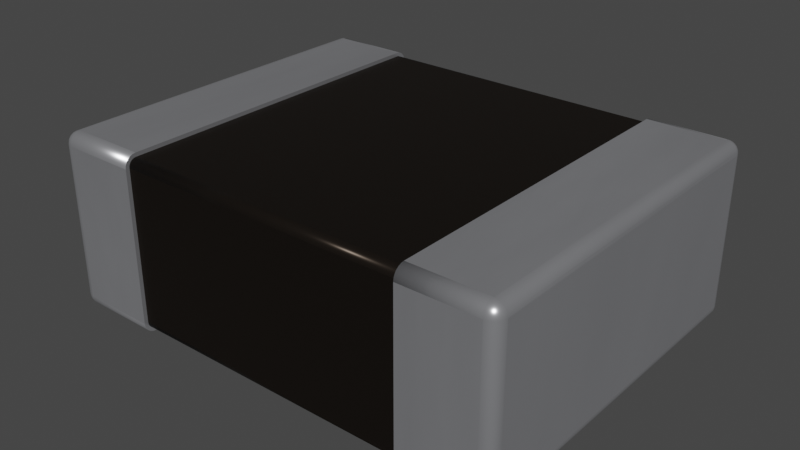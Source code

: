 # Source: L_1210_3225Metric.blend  (saved by Blender 3.2.14; exported with 4.5.12 LTS)
import bpy
from mathutils import Matrix  # noqa: F401  (used for matrix-valued properties, if any)

bpy.ops.wm.read_factory_settings(use_empty=True)
scene = bpy.context.scene
scene.name = 'Scene'

# ---- collections
col_collection = bpy.data.collections.new('Collection'); scene.collection.children.link(col_collection)

# ---- materials (node trees are filled in below, after node groups)
mat_metal_pins = bpy.data.materials.new('metal_pins')
mat_metal_pins.use_transparent_shadow = False
mat_metal_pins.preview_render_type = 'CUBE'
mat_metal_pins.use_preview_world = True
mat_res_ceramic = bpy.data.materials.new('res_ceramic')
mat_res_ceramic.use_transparent_shadow = False
mat_res_ceramic.preview_render_type = 'CUBE'

# ---- material node trees
mat_metal_pins.use_nodes = True; mat_metal_pins.node_tree.nodes.clear()
_N = mat_metal_pins.node_tree.nodes; _L = mat_metal_pins.node_tree.links
n0 = _N.new('ShaderNodeMapping'); n0.name = 'Mapping'; n0.location = (-1447, -91)
n0.inputs[3].default_value = (4.8, 1.2, 1.1)
n1 = _N.new('ShaderNodeBsdfPrincipled'); n1.name = 'Principled BSDF'; n1.location = (-560, 254)
n1.distribution = 'GGX'
n1.subsurface_method = 'BURLEY'
n1.inputs[1].default_value = 0.7818
n1.inputs[2].default_value = 0.2886
n1.inputs[3].default_value = 1.45
n1.inputs[13].default_value = 0.0
n1.inputs[27].default_value = (0.0, 0.0, 0.0, 1.0)
n1.inputs[28].default_value = 1.0
n2 = _N.new('ShaderNodeOutputMaterial'); n2.name = 'Material Output.002'; n2.location = (-205, 253)
n2.width = 213
n3 = _N.new('ShaderNodeTexNoise'); n3.name = 'Noise Texture.002'; n3.location = (-1228, -73)
n3.inputs[2].default_value = 0.1
n3.inputs[3].default_value = 7.0
n3.inputs[4].default_value = 0.6
n3.inputs[8].default_value = 0.4
n4 = _N.new('ShaderNodeTexCoord'); n4.name = 'Texture Coordinate'; n4.location = (-1636, -116)
n5 = _N.new('ShaderNodeMix'); n5.name = 'Mix.001'; n5.location = (-921, 45)
n5.data_type = 'RGBA'
n5.inputs[6].default_value = (0.9398, 0.9547, 1.0, 1.0)
n5.inputs[7].default_value = (0.13, 0.1259, 0.1359, 1.0)
n6 = _N.new('ShaderNodeBump'); n6.name = 'Bump.001'; n6.location = (-1001, -227)
n6.inputs[0].default_value = 0.05
n6.inputs[1].default_value = 0.01
n6.inputs[2].default_value = 1.0
_L.new(n1.outputs[0], n2.inputs[0])
_L.new(n3.outputs[0], n6.inputs[3])
_L.new(n0.outputs[0], n3.inputs[0])
_L.new(n3.outputs[0], n5.inputs[0])
_L.new(n4.outputs[3], n0.inputs[0])
_L.new(n5.outputs[2], n1.inputs[0])
_L.new(n6.outputs[0], n1.inputs[5])
n2.is_active_output = True
mat_res_ceramic.use_nodes = True; mat_res_ceramic.node_tree.nodes.clear()
_N = mat_res_ceramic.node_tree.nodes; _L = mat_res_ceramic.node_tree.links
n0 = _N.new('ShaderNodeBsdfPrincipled'); n0.name = 'Principled BSDF'; n0.location = (10, 300)
n0.distribution = 'GGX'
n0.subsurface_method = 'BURLEY'
n0.inputs[0].default_value = (0.01731, 0.01365, 0.01099, 1.0)
n0.inputs[1].default_value = 0.5
n0.inputs[2].default_value = 0.2705
n0.inputs[3].default_value = 1.0
n0.inputs[14].default_value = (0.9777, 0.9776, 0.9775, 1.0)
n0.inputs[20].default_value = 0.06636
n0.inputs[27].default_value = (0.0, 0.0, 0.0, 1.0)
n0.inputs[28].default_value = 1.0
n1 = _N.new('ShaderNodeOutputMaterial'); n1.name = 'Material Output'; n1.location = (300, 300)
_L.new(n0.outputs[0], n1.inputs[0])
n1.is_active_output = True

# ---- world
world_world = bpy.data.worlds.new('World'); scene.world = world_world
world_world.use_nodes = True; world_world.node_tree.nodes.clear()
_N = world_world.node_tree.nodes; _L = world_world.node_tree.links
n0 = _N.new('ShaderNodeOutputWorld'); n0.name = 'World Output'; n0.location = (300, 300)
n1 = _N.new('ShaderNodeBackground'); n1.name = 'Background'; n1.location = (10, 300)
n1.inputs[0].default_value = (0.05088, 0.05088, 0.05088, 1.0)
_L.new(n1.outputs[0], n0.inputs[0])
n0.is_active_output = True
world_world.color = (0.05088, 0.05088, 0.05088)
world_world.use_sun_shadow = False
world_world.sun_shadow_jitter_overblur = 0.0

# ---- meshes
me_shape_9_indexedfaceset_004 = bpy.data.meshes.new('SHAPE_9_IndexedFaceSet.004')
me_shape_9_indexedfaceset_004.from_pydata([(-0.3937, 0.01575, 0.4879), (-0.5984, 0.0315, 0.4921), (-0.5984, 0.01575, 0.4879), (-0.5984, 0.02334, 0.4911), (-0.3937, 0.0315, 0.4921), (-0.3937, 0.02334, 0.4911), (-0.3937, 0.009225, 0.4829), (-0.3937, 0.00422, 0.4764), (-0.3937, 0.001073, 0.4688), (-0.3937, 0.4409, 0.4921), (-0.3937, 0.4567, 0.4879), (-0.3937, 0.4491, 0.4911), (-0.3937, 0.4491, -0.4911), (-0.3937, 0.4567, -0.4879), (-0.3937, 0.4632, -0.4829), (-0.3937, 0.4682, -0.4764), (-0.3937, 0.0315, -0.4921), (-0.3937, 0.001073, -0.4688), (-0.3937, 0.01575, -0.4879), (-0.3937, 0.02334, -0.4911), (-0.5984, 0.4409, -0.4921), (-0.3937, 0.4409, -0.4921), (-0.3937, 0.4724, 0.4606), (-0.3937, 0.4724, -0.4606), (-0.3937, 0.0, 0.4606), (-0.3937, 0.0, -0.4606), (-0.3937, 0.4714, 0.4688), (-0.3937, 0.4682, 0.4764), (-0.3937, 0.4632, 0.4829), (-0.5984, 0.4491, 0.4911), (-0.5984, 0.4567, 0.4879), (-0.5984, 0.4632, 0.4829), (-0.5984, 0.4714, 0.4688), (-0.6142, 0.0315, 0.4879), (-0.6207, 0.0315, 0.4829), (-0.6299, 0.4409, 0.4606), (-0.6288, 0.4409, 0.4688), (-0.6257, 0.4409, 0.4764), (-0.6207, 0.4409, 0.4829), (-0.6142, 0.4409, 0.4879), (-0.6066, 0.4409, 0.4911), (-0.5984, 0.4409, 0.4921), (-0.5984, 0.4682, 0.4764), (-0.6257, 0.4567, 0.4606), (-0.6142, 0.4682, 0.4606), (-0.6066, 0.4714, 0.4606), (-0.628, 0.4507, 0.4653), (-0.6251, 0.4507, 0.4742), (-0.6196, 0.4507, 0.4818), (-0.6227, 0.4595, 0.4685), (-0.612, 0.4507, 0.4873), (-0.619, 0.4595, 0.4756), (-0.6167, 0.4664, 0.4635), (-0.6031, 0.4507, 0.4902), (-0.6134, 0.4595, 0.4812), (-0.6149, 0.4664, 0.469), (-0.6063, 0.4595, 0.4849), (-0.6115, 0.4664, 0.4737), (-0.6077, 0.4709, 0.4636), (-0.6068, 0.4664, 0.4771), (-0.6063, 0.4709, 0.4664), (-0.6013, 0.4664, 0.4789), (-0.6041, 0.4709, 0.4685), (-0.6014, 0.4709, 0.4699), (-0.5984, 0.0, 0.4606), (-0.5984, 0.001073, 0.4688), (-0.5984, 0.00422, 0.4764), (-0.5984, 0.009225, 0.4829), (-0.6066, 0.0315, 0.4911), (-0.6257, 0.0315, 0.4764), (-0.6288, 0.0315, 0.4688), (-0.6299, 0.0315, 0.4606), (-0.6066, 0.001073, 0.4606), (-0.6142, 0.00422, 0.4606), (-0.6207, 0.009225, 0.4606), (-0.608, 0.001542, 0.4622), (-0.6071, 0.001542, 0.465), (-0.6053, 0.001542, 0.4675), (-0.616, 0.006015, 0.4664), (-0.6028, 0.001542, 0.4693), (-0.6134, 0.006015, 0.4715), (-0.6236, 0.01298, 0.4646), (-0.5999, 0.001542, 0.4702), (-0.6093, 0.006015, 0.4756), (-0.6211, 0.01298, 0.4722), (-0.6041, 0.006015, 0.4782), (-0.6164, 0.01298, 0.4786), (-0.6269, 0.02176, 0.4699), (-0.61, 0.01298, 0.4833), (-0.6227, 0.02176, 0.4782), (-0.6024, 0.01298, 0.4858), (-0.616, 0.02176, 0.4849), (-0.6077, 0.02176, 0.4891), (-0.3937, 0.4714, -0.4688), (-0.5984, 0.4491, -0.4911), (-0.6288, 0.4491, 0.4606), (-0.6207, 0.4632, 0.4606), (-0.5984, 0.4724, 0.4606), (-0.5984, 0.4724, -0.4606), (-0.6299, 0.4409, -0.4606), (-0.6288, 0.4491, -0.4606), (-0.6257, 0.4567, -0.4606), (-0.6207, 0.4632, -0.4606), (-0.6257, 0.01575, 0.4606), (-0.6288, 0.02334, 0.4606), (-0.6299, 0.0315, -0.4606), (-0.6066, 0.001073, -0.4606), (-0.6142, 0.00422, -0.4606), (-0.6207, 0.009225, -0.4606), (-0.6257, 0.01575, -0.4606), (-0.3937, 0.00422, -0.4764), (-0.3937, 0.009225, -0.4829), (-0.5984, 0.0315, -0.4921), (-0.5984, 0.02334, -0.4911), (-0.6142, 0.4682, -0.4606), (-0.6066, 0.4714, -0.4606), (-0.5984, 0.4714, -0.4688), (-0.5984, 0.4682, -0.4764), (-0.5984, 0.4632, -0.4829), (-0.5984, 0.4567, -0.4879), (-0.6288, 0.4409, -0.4688), (-0.6207, 0.4409, -0.4829), (-0.6142, 0.4409, -0.4879), (-0.5984, 0.4507, -0.4906), (-0.6087, 0.4507, -0.4888), (-0.594, 0.4595, -0.4857), (-0.5865, 0.4664, -0.4748), (-0.5893, 0.4709, -0.464), (-0.6177, 0.4507, -0.4836), (-0.6028, 0.4595, -0.4857), (-0.5921, 0.4664, -0.478), (-0.591, 0.4709, -0.4669), (-0.6244, 0.4507, -0.4756), (-0.6112, 0.4595, -0.4827), (-0.5984, 0.4664, -0.4791), (-0.5936, 0.4709, -0.4691), (-0.6279, 0.4507, -0.4658), (-0.6179, 0.4595, -0.477), (-0.6048, 0.4664, -0.478), (-0.5967, 0.4709, -0.4702), (-0.6224, 0.4595, -0.4693), (-0.6103, 0.4664, -0.4748), (-0.6001, 0.4709, -0.4702), (-0.6145, 0.4664, -0.4699), (-0.6033, 0.4709, -0.4691), (-0.6167, 0.4664, -0.4638), (-0.6059, 0.4709, -0.4669), (-0.6076, 0.4709, -0.464), (-0.5984, 0.01575, -0.4879), (-0.5984, 0.009225, -0.4829), (-0.5984, 0.00422, -0.4764), (-0.5984, 0.001073, -0.4688), (-0.5984, 0.0, -0.4606), (-0.6288, 0.02334, -0.4606), (-0.6142, 0.0315, -0.4879), (-0.59, 0.001542, -0.4655), (-0.5922, 0.001542, -0.4681), (-0.5951, 0.001542, -0.4698), (-0.5984, 0.001542, -0.4704), (-0.5892, 0.006015, -0.4767), (-0.6018, 0.001542, -0.4698), (-0.5952, 0.006015, -0.4789), (-0.6047, 0.001542, -0.4681), (-0.6016, 0.006015, -0.4789), (-0.5897, 0.01298, -0.4846), (-0.6069, 0.001542, -0.4655), (-0.6077, 0.006015, -0.4767), (-0.5984, 0.01298, -0.4861), (-0.608, 0.001542, -0.4623), (-0.6126, 0.006015, -0.4725), (-0.6071, 0.01298, -0.4846), (-0.5932, 0.02176, -0.4901), (-0.6158, 0.006015, -0.467), (-0.6148, 0.01298, -0.4801), (-0.6036, 0.02176, -0.4901), (-0.6205, 0.01298, -0.4734), (-0.6134, 0.02176, -0.4866), (-0.6235, 0.01298, -0.4651), (-0.6214, 0.02176, -0.4799), (-0.6266, 0.02176, -0.4709), (-0.6257, 0.4409, -0.4764), (-0.6066, 0.4409, -0.4911), (-0.6066, 0.0315, -0.4911), (-0.6207, 0.0315, -0.4829), (-0.6257, 0.0315, -0.4764), (-0.6288, 0.0315, -0.4688), (0.3937, 0.0315, 0.4921), (0.5984, 0.4409, 0.4921), (0.3937, 0.0, -0.4606), (0.3937, 0.001073, -0.4688), (0.3937, 0.00422, -0.4764), (0.3937, 0.0315, -0.4921), (0.3937, 0.4409, -0.4921), (0.3937, 0.4491, -0.4911), (0.3937, 0.4567, -0.4879), (0.3937, 0.4632, -0.4829), (0.3937, 0.4714, -0.4688), (0.3937, 0.4724, 0.4606), (0.3937, 0.4567, 0.4879), (0.3937, 0.4409, 0.4921), (0.3937, 0.01575, 0.4879), (0.3937, 0.009225, 0.4829), (0.3937, 0.00422, 0.4764), (0.3937, 0.001073, 0.4688), (0.3937, 0.0, 0.4606), (0.5984, 0.0315, -0.4921), (0.3937, 0.4714, 0.4688), (0.3937, 0.4682, 0.4764), (0.3937, 0.4632, 0.4829), (0.3937, 0.4491, 0.4911), (0.6066, 0.0315, 0.4911), (0.6257, 0.0315, 0.4764), (0.6299, 0.4409, 0.4606), (0.6288, 0.4409, 0.4688), (0.3937, 0.02334, 0.4911), (0.5984, 0.001073, 0.4688), (0.5984, 0.009225, 0.4829), (0.5984, 0.01575, 0.4879), (0.5984, 0.02334, 0.4911), (0.5984, 0.0315, 0.4921), (0.6257, 0.4409, 0.4764), (0.6207, 0.4409, 0.4829), (0.6142, 0.4409, 0.4879), (0.6066, 0.4409, 0.4911), (0.6288, 0.4491, 0.4606), (0.6257, 0.4567, 0.4606), (0.6142, 0.4682, 0.4606), (0.5984, 0.4724, 0.4606), (0.5984, 0.4491, 0.4911), (0.5984, 0.4567, 0.4879), (0.5984, 0.4632, 0.4829), (0.5984, 0.4682, 0.4764), (0.5984, 0.4714, 0.4688), (0.608, 0.4709, 0.4622), (0.6071, 0.4709, 0.465), (0.6053, 0.4709, 0.4675), (0.616, 0.4664, 0.4664), (0.6028, 0.4709, 0.4693), (0.6134, 0.4664, 0.4715), (0.6236, 0.4595, 0.4646), (0.5999, 0.4709, 0.4702), (0.6093, 0.4664, 0.4756), (0.6211, 0.4595, 0.4722), (0.6041, 0.4664, 0.4782), (0.6164, 0.4595, 0.4786), (0.6269, 0.4507, 0.4699), (0.61, 0.4595, 0.4833), (0.6227, 0.4507, 0.4782), (0.6024, 0.4595, 0.4858), (0.616, 0.4507, 0.4849), (0.6077, 0.4507, 0.4891), (0.5984, 0.00422, 0.4764), (0.5984, 0.0, 0.4606), (0.6207, 0.009225, 0.4606), (0.6257, 0.01575, 0.4606), (0.6288, 0.02334, 0.4606), (0.6299, 0.0315, 0.4606), (0.6142, 0.0315, 0.4879), (0.6207, 0.0315, 0.4829), (0.6288, 0.0315, 0.4688), (0.628, 0.02176, 0.4653), (0.6251, 0.02176, 0.4742), (0.6196, 0.02176, 0.4818), (0.6227, 0.01298, 0.4685), (0.612, 0.02176, 0.4873), (0.619, 0.01298, 0.4756), (0.6167, 0.006015, 0.4635), (0.6031, 0.02176, 0.4902), (0.6134, 0.01298, 0.4812), (0.6149, 0.006015, 0.469), (0.6063, 0.01298, 0.4849), (0.6115, 0.006015, 0.4737), (0.6077, 0.001542, 0.4636), (0.6068, 0.006015, 0.4771), (0.6063, 0.001542, 0.4664), (0.6013, 0.006015, 0.4789), (0.6041, 0.001542, 0.4685), (0.6014, 0.001542, 0.4699), (0.3937, 0.4682, -0.4764), (0.3937, 0.4724, -0.4606), (0.5984, 0.4724, -0.4606), (0.5984, 0.4491, -0.4911), (0.5984, 0.4409, -0.4921), (0.6207, 0.4632, 0.4606), (0.6066, 0.4714, 0.4606), (0.6299, 0.4409, -0.4606), (0.6288, 0.4491, -0.4606), (0.6066, 0.4714, -0.4606), (0.6066, 0.001073, 0.4606), (0.6142, 0.00422, 0.4606), (0.6257, 0.01575, -0.4606), (0.6288, 0.02334, -0.4606), (0.6299, 0.0315, -0.4606), (0.3937, 0.009225, -0.4829), (0.3937, 0.01575, -0.4879), (0.3937, 0.02334, -0.4911), (0.5984, 0.02334, -0.4911), (0.5984, 0.01575, -0.4879), (0.6257, 0.4567, -0.4606), (0.6207, 0.4632, -0.4606), (0.6142, 0.4682, -0.4606), (0.6207, 0.4409, -0.4829), (0.6142, 0.4409, -0.4879), (0.6066, 0.4409, -0.4911), (0.5984, 0.4714, -0.4688), (0.5984, 0.4682, -0.4764), (0.5984, 0.4632, -0.4829), (0.5984, 0.4567, -0.4879), (0.59, 0.4709, -0.4655), (0.5922, 0.4709, -0.4681), (0.5951, 0.4709, -0.4698), (0.5984, 0.4709, -0.4704), (0.5892, 0.4664, -0.4767), (0.6018, 0.4709, -0.4698), (0.5952, 0.4664, -0.4789), (0.6047, 0.4709, -0.4681), (0.6016, 0.4664, -0.4789), (0.5897, 0.4595, -0.4846), (0.6069, 0.4709, -0.4655), (0.6077, 0.4664, -0.4767), (0.5984, 0.4595, -0.4861), (0.608, 0.4709, -0.4623), (0.6126, 0.4664, -0.4725), (0.6071, 0.4595, -0.4846), (0.5932, 0.4507, -0.4901), (0.6158, 0.4664, -0.467), (0.6148, 0.4595, -0.4801), (0.6036, 0.4507, -0.4901), (0.6205, 0.4595, -0.4734), (0.6134, 0.4507, -0.4866), (0.6235, 0.4595, -0.4651), (0.6214, 0.4507, -0.4799), (0.6266, 0.4507, -0.4709), (0.5984, 0.0, -0.4606), (0.5984, 0.009225, -0.4829), (0.5984, 0.00422, -0.4764), (0.5984, 0.001073, -0.4688), (0.6066, 0.0315, -0.4911), (0.6066, 0.001073, -0.4606), (0.6142, 0.00422, -0.4606), (0.6207, 0.009225, -0.4606), (0.5984, 0.02176, -0.4906), (0.6087, 0.02176, -0.4888), (0.594, 0.01298, -0.4857), (0.5865, 0.006015, -0.4748), (0.5893, 0.001542, -0.464), (0.6177, 0.02176, -0.4836), (0.6028, 0.01298, -0.4857), (0.5921, 0.006015, -0.478), (0.591, 0.001542, -0.4669), (0.6244, 0.02176, -0.4756), (0.6112, 0.01298, -0.4827), (0.5984, 0.006015, -0.4791), (0.5936, 0.001542, -0.4691), (0.6279, 0.02176, -0.4658), (0.6179, 0.01298, -0.477), (0.6048, 0.006015, -0.478), (0.5967, 0.001542, -0.4702), (0.6224, 0.01298, -0.4693), (0.6103, 0.006015, -0.4748), (0.6001, 0.001542, -0.4702), (0.6145, 0.006015, -0.4699), (0.6033, 0.001542, -0.4691), (0.6167, 0.006015, -0.4638), (0.6059, 0.001542, -0.4669), (0.6076, 0.001542, -0.464), (0.6288, 0.4409, -0.4688), (0.6257, 0.4409, -0.4764), (0.6142, 0.0315, -0.4879), (0.6207, 0.0315, -0.4829), (0.6257, 0.0315, -0.4764), (0.6288, 0.0315, -0.4688), (0.3937, 0.4409, -0.4816), (0.3937, 0.4464, -0.4809), (0.3937, 0.4514, -0.4788), (0.3937, 0.4558, -0.4755), (0.3937, 0.4591, -0.4711), (0.3937, 0.4619, -0.4606), (0.3937, 0.4612, 0.4661), (0.3937, 0.4514, 0.4788), (0.3937, 0.02606, 0.4809), (0.3937, 0.021, 0.4788), (0.3937, 0.01121, 0.4661), (0.3937, 0.0105, -0.4606), (0.3937, 0.01121, -0.4661), (0.3937, 0.01331, -0.4711), (-0.3937, 0.4612, 0.4661), (-0.3937, 0.4558, 0.4755), (-0.3937, 0.01665, 0.4755), (-0.3937, 0.01331, 0.4711), (-0.3937, 0.01121, 0.4661), (-0.3937, 0.0105, -0.4606), (-0.3937, 0.02606, -0.4809), (-0.3937, 0.4514, -0.4788), (-0.3937, 0.4558, -0.4755), (-0.3937, 0.4591, -0.4711), (-0.3937, 0.4612, -0.4661), (-0.3937, 0.0315, -0.4816), (0.3937, 0.01665, -0.4755), (0.3937, 0.021, -0.4788), (0.3937, 0.02606, -0.4809), (0.3937, 0.0315, -0.4816), (-0.3937, 0.01121, -0.4661), (-0.3937, 0.01331, -0.4711), (-0.3937, 0.01665, -0.4755), (-0.3937, 0.021, -0.4788), (0.3937, 0.0315, 0.4816), (0.3937, 0.01665, 0.4755), (0.3937, 0.01331, 0.4711), (0.3937, 0.0105, 0.4606), (-0.3937, 0.02606, 0.4809), (-0.3937, 0.021, 0.4788), (-0.3937, 0.0105, 0.4606), (-0.3937, 0.0315, 0.4816), (-0.3937, 0.4409, 0.4816), (0.3937, 0.4619, 0.4606), (0.3937, 0.4591, 0.4711), (0.3937, 0.4558, 0.4755), (0.3937, 0.4464, 0.4809), (0.3937, 0.4409, 0.4816), (-0.3937, 0.4591, 0.4711), (-0.3937, 0.4514, 0.4788), (-0.3937, 0.4464, 0.4809), (-0.3937, 0.4619, 0.4606), (0.3937, 0.4612, -0.4661), (-0.3937, 0.4409, -0.4816), (-0.3937, 0.4464, -0.4809), (-0.3937, 0.4619, -0.4606)], [], [(5, 1, 4), (5, 3, 1), (0, 2, 3), (0, 3, 5), (6, 66, 67), (6, 67, 2), (6, 2, 0), (7, 65, 66), (7, 66, 6), (8, 64, 65), (8, 65, 7), (24, 64, 8), (99, 35, 71), (99, 71, 105), (41, 9, 4), (41, 4, 1), (16, 17, 25), (16, 110, 17), (16, 111, 110), (16, 18, 111), (16, 19, 18), (14, 13, 12), (93, 15, 14), (93, 14, 12), (23, 12, 21), (23, 21, 16), (23, 16, 25), (23, 93, 12), (6, 8, 7), (6, 24, 8), (0, 24, 6), (4, 0, 5), (4, 24, 0), (22, 25, 24), (22, 23, 25), (9, 22, 24), (9, 24, 4), (28, 26, 22), (28, 27, 26), (28, 11, 10), (28, 9, 11), (28, 22, 9), (21, 20, 112), (21, 112, 16), (22, 98, 23), (22, 97, 98), (24, 25, 152), (24, 152, 64), (29, 11, 9), (29, 9, 41), (30, 10, 11), (30, 11, 29), (31, 28, 10), (31, 10, 30), (42, 27, 28), (42, 28, 31), (32, 26, 27), (32, 27, 42), (97, 22, 26), (97, 26, 32), (68, 41, 1), (68, 40, 41), (33, 39, 40), (33, 40, 68), (34, 38, 39), (34, 39, 33), (69, 37, 38), (69, 38, 34), (70, 36, 37), (70, 37, 69), (71, 35, 36), (71, 36, 70), (95, 36, 35), (29, 41, 40), (46, 95, 43), (46, 36, 95), (47, 37, 36), (47, 36, 46), (48, 38, 37), (48, 39, 38), (48, 37, 47), (49, 43, 96), (49, 46, 43), (49, 47, 46), (50, 40, 39), (50, 39, 48), (51, 47, 49), (51, 48, 47), (52, 96, 44), (52, 49, 96), (53, 30, 29), (53, 29, 40), (53, 40, 50), (54, 48, 51), (54, 50, 48), (55, 51, 49), (55, 49, 52), (56, 31, 30), (56, 50, 54), (56, 30, 53), (56, 53, 50), (57, 54, 51), (57, 51, 55), (58, 44, 45), (58, 45, 97), (58, 52, 44), (58, 55, 52), (59, 56, 54), (59, 54, 57), (60, 58, 97), (60, 57, 55), (60, 55, 58), (61, 42, 31), (61, 31, 56), (61, 56, 59), (62, 60, 97), (62, 59, 57), (62, 57, 60), (63, 32, 42), (63, 97, 32), (63, 62, 97), (63, 42, 61), (63, 61, 59), (63, 59, 62), (70, 104, 71), (1, 3, 68), (75, 64, 72), (75, 72, 73), (76, 64, 75), (77, 64, 76), (78, 73, 74), (78, 76, 75), (78, 75, 73), (79, 64, 77), (80, 77, 76), (80, 76, 78), (81, 74, 103), (81, 78, 74), (82, 65, 64), (82, 66, 65), (82, 64, 79), (83, 79, 77), (83, 77, 80), (84, 80, 78), (84, 78, 81), (85, 67, 66), (85, 79, 83), (85, 66, 82), (85, 82, 79), (86, 83, 80), (86, 80, 84), (87, 70, 69), (87, 103, 104), (87, 104, 70), (87, 81, 103), (87, 84, 81), (88, 85, 83), (88, 83, 86), (89, 69, 34), (89, 87, 69), (89, 86, 84), (89, 84, 87), (90, 2, 67), (90, 85, 88), (90, 67, 85), (91, 34, 33), (91, 89, 34), (91, 88, 86), (91, 86, 89), (92, 3, 2), (92, 33, 68), (92, 68, 3), (92, 91, 33), (92, 2, 90), (92, 90, 88), (92, 88, 91), (12, 20, 21), (12, 94, 20), (13, 119, 94), (13, 94, 12), (14, 117, 118), (14, 118, 119), (14, 119, 13), (15, 116, 117), (15, 117, 14), (93, 116, 15), (23, 98, 116), (23, 116, 93), (100, 95, 35), (100, 35, 99), (101, 43, 95), (101, 95, 100), (102, 96, 43), (102, 43, 101), (114, 44, 96), (114, 96, 102), (115, 45, 44), (115, 44, 114), (98, 97, 45), (98, 45, 115), (71, 153, 105), (104, 109, 153), (104, 153, 71), (103, 108, 109), (103, 109, 104), (74, 107, 108), (74, 108, 103), (73, 106, 107), (73, 107, 74), (72, 152, 106), (72, 106, 73), (64, 152, 72), (113, 19, 16), (113, 16, 112), (148, 18, 19), (148, 19, 113), (149, 111, 18), (149, 18, 148), (150, 110, 111), (150, 111, 149), (151, 17, 110), (151, 110, 150), (152, 25, 17), (152, 17, 151), (100, 99, 120), (123, 94, 119), (123, 20, 94), (123, 181, 20), (124, 122, 181), (124, 181, 123), (125, 119, 118), (125, 123, 119), (126, 118, 117), (127, 117, 116), (128, 121, 122), (128, 122, 124), (129, 124, 123), (129, 123, 125), (130, 118, 126), (130, 125, 118), (131, 116, 98), (131, 126, 117), (131, 117, 127), (131, 127, 116), (132, 120, 180), (132, 180, 121), (132, 121, 128), (133, 124, 129), (133, 128, 124), (134, 125, 130), (134, 129, 125), (135, 131, 98), (135, 130, 126), (135, 126, 131), (136, 101, 100), (136, 100, 120), (136, 120, 132), (137, 132, 128), (137, 128, 133), (138, 133, 129), (138, 129, 134), (139, 135, 98), (139, 134, 130), (139, 130, 135), (140, 102, 101), (140, 132, 137), (140, 101, 136), (140, 136, 132), (141, 137, 133), (141, 133, 138), (142, 134, 139), (142, 138, 134), (142, 139, 98), (143, 140, 137), (143, 137, 141), (144, 142, 98), (144, 141, 138), (144, 138, 142), (145, 114, 102), (145, 102, 140), (145, 140, 143), (146, 141, 144), (146, 144, 98), (146, 143, 141), (147, 114, 145), (147, 145, 143), (147, 146, 98), (147, 115, 114), (147, 98, 115), (147, 143, 146), (105, 153, 185), (155, 151, 150), (155, 152, 151), (156, 152, 155), (156, 155, 150), (157, 152, 156), (158, 152, 157), (159, 150, 149), (159, 157, 156), (159, 156, 150), (160, 152, 158), (161, 158, 157), (161, 157, 159), (162, 152, 160), (163, 158, 161), (163, 160, 158), (164, 149, 148), (164, 159, 149), (164, 161, 159), (165, 152, 162), (166, 162, 160), (166, 160, 163), (167, 163, 161), (167, 161, 164), (168, 106, 152), (168, 107, 106), (168, 152, 165), (169, 165, 162), (169, 162, 166), (170, 166, 163), (170, 163, 167), (171, 113, 112), (171, 148, 113), (171, 164, 148), (171, 167, 164), (172, 108, 107), (172, 165, 169), (172, 107, 168), (172, 168, 165), (173, 169, 166), (173, 166, 170), (174, 112, 182), (174, 171, 112), (174, 170, 167), (174, 167, 171), (175, 172, 169), (175, 169, 173), (176, 182, 154), (176, 154, 183), (176, 174, 182), (176, 173, 170), (176, 170, 174), (177, 109, 108), (177, 108, 172), (177, 172, 175), (178, 173, 176), (178, 183, 184), (178, 176, 183), (178, 175, 173), (179, 109, 177), (179, 177, 175), (179, 175, 178), (179, 153, 109), (179, 184, 185), (179, 178, 184), (179, 185, 153), (185, 120, 99), (185, 180, 120), (185, 99, 105), (184, 121, 180), (184, 180, 185), (183, 121, 184), (154, 122, 121), (154, 121, 183), (182, 181, 122), (182, 122, 154), (112, 20, 181), (112, 181, 182), (292, 256, 212), (292, 212, 285), (219, 186, 199), (219, 199, 187), (192, 193, 194), (192, 194, 195), (192, 195, 278), (192, 278, 196), (192, 196, 279), (293, 294, 295), (189, 190, 293), (189, 293, 295), (188, 295, 191), (188, 191, 192), (188, 192, 279), (188, 189, 295), (208, 197, 206), (208, 206, 207), (198, 197, 208), (199, 198, 209), (199, 197, 198), (204, 279, 197), (204, 188, 279), (186, 204, 197), (186, 197, 199), (201, 186, 214), (201, 214, 200), (201, 202, 203), (201, 203, 204), (201, 204, 186), (191, 205, 282), (191, 282, 192), (227, 197, 279), (227, 279, 280), (252, 333, 188), (252, 188, 204), (227, 206, 197), (232, 207, 206), (232, 206, 227), (231, 208, 207), (231, 207, 232), (230, 198, 208), (230, 208, 231), (229, 198, 230), (228, 209, 198), (228, 198, 229), (187, 199, 209), (187, 209, 228), (259, 212, 256), (259, 213, 212), (211, 220, 213), (211, 213, 259), (258, 221, 220), (258, 222, 221), (258, 220, 211), (257, 223, 222), (257, 222, 258), (210, 223, 257), (219, 187, 223), (219, 223, 210), (203, 252, 204), (203, 215, 252), (202, 251, 215), (202, 215, 203), (201, 216, 251), (201, 251, 202), (200, 217, 216), (200, 216, 201), (214, 218, 217), (214, 217, 200), (186, 219, 218), (186, 218, 214), (213, 224, 212), (187, 228, 223), (233, 284, 226), (233, 227, 284), (234, 227, 233), (235, 227, 234), (236, 226, 283), (236, 234, 233), (236, 233, 226), (237, 227, 235), (238, 235, 234), (238, 234, 236), (239, 283, 225), (239, 236, 283), (240, 231, 232), (240, 232, 227), (240, 227, 237), (241, 237, 235), (241, 235, 238), (242, 238, 236), (242, 236, 239), (243, 230, 231), (243, 237, 241), (243, 231, 240), (243, 240, 237), (244, 241, 238), (244, 238, 242), (245, 213, 220), (245, 225, 224), (245, 239, 225), (245, 224, 213), (245, 242, 239), (246, 243, 241), (246, 241, 244), (247, 220, 221), (247, 244, 242), (247, 245, 220), (247, 242, 245), (248, 229, 230), (248, 230, 243), (248, 243, 246), (249, 221, 222), (249, 244, 247), (249, 247, 221), (249, 246, 244), (250, 222, 223), (250, 228, 229), (250, 223, 228), (250, 249, 222), (250, 229, 248), (250, 248, 246), (250, 246, 249), (255, 259, 256), (218, 219, 210), (260, 255, 254), (260, 259, 255), (261, 211, 259), (261, 259, 260), (262, 257, 258), (262, 258, 211), (262, 211, 261), (263, 254, 253), (263, 261, 260), (263, 260, 254), (264, 210, 257), (264, 257, 262), (265, 261, 263), (265, 262, 261), (266, 253, 289), (266, 263, 253), (267, 217, 218), (267, 210, 264), (267, 218, 210), (268, 262, 265), (268, 264, 262), (269, 263, 266), (269, 265, 263), (270, 216, 217), (270, 217, 267), (270, 267, 264), (270, 264, 268), (271, 268, 265), (271, 265, 269), (272, 288, 252), (272, 289, 288), (272, 266, 289), (272, 269, 266), (273, 270, 268), (273, 268, 271), (274, 271, 269), (274, 272, 252), (274, 269, 272), (275, 251, 216), (275, 216, 270), (275, 270, 273), (276, 274, 252), (276, 273, 271), (276, 271, 274), (277, 252, 215), (277, 215, 251), (277, 276, 252), (277, 251, 275), (277, 275, 273), (277, 273, 276), (196, 280, 279), (196, 304, 280), (278, 305, 304), (278, 304, 196), (195, 306, 305), (195, 305, 278), (194, 307, 306), (194, 306, 195), (193, 281, 307), (193, 307, 194), (192, 282, 281), (192, 281, 193), (280, 284, 227), (287, 226, 284), (287, 284, 280), (300, 283, 226), (300, 226, 287), (299, 283, 300), (298, 225, 283), (298, 283, 299), (286, 224, 225), (286, 225, 298), (285, 212, 224), (285, 224, 286), (288, 333, 252), (288, 338, 333), (289, 339, 338), (289, 338, 288), (253, 340, 339), (253, 339, 289), (254, 290, 340), (254, 340, 253), (255, 291, 290), (255, 290, 254), (256, 292, 291), (256, 291, 255), (336, 189, 188), (336, 188, 333), (335, 190, 189), (335, 189, 336), (334, 293, 190), (334, 190, 335), (297, 294, 293), (297, 293, 334), (296, 295, 294), (296, 294, 297), (205, 191, 295), (205, 295, 296), (285, 286, 366), (308, 280, 304), (308, 304, 305), (309, 308, 305), (309, 280, 308), (310, 280, 309), (311, 280, 310), (312, 305, 306), (312, 309, 305), (312, 310, 309), (313, 280, 311), (314, 310, 312), (314, 311, 310), (315, 280, 313), (316, 311, 314), (316, 313, 311), (317, 306, 307), (317, 314, 312), (317, 312, 306), (318, 280, 315), (319, 315, 313), (319, 313, 316), (320, 316, 314), (320, 314, 317), (321, 300, 287), (321, 287, 280), (321, 280, 318), (322, 315, 319), (322, 318, 315), (323, 319, 316), (323, 316, 320), (324, 307, 281), (324, 281, 282), (324, 317, 307), (324, 320, 317), (325, 299, 300), (325, 300, 321), (325, 321, 318), (325, 318, 322), (326, 322, 319), (326, 319, 323), (327, 282, 303), (327, 324, 282), (327, 323, 320), (327, 320, 324), (328, 325, 322), (328, 322, 326), (329, 302, 301), (329, 303, 302), (329, 327, 303), (329, 326, 323), (329, 323, 327), (330, 298, 299), (330, 299, 325), (330, 325, 328), (331, 301, 367), (331, 329, 301), (331, 328, 326), (331, 326, 329), (332, 298, 330), (332, 330, 328), (332, 286, 298), (332, 328, 331), (332, 367, 366), (332, 366, 286), (332, 331, 367), (291, 292, 371), (341, 205, 296), (341, 296, 297), (341, 337, 205), (342, 368, 337), (342, 337, 341), (343, 297, 334), (343, 341, 297), (344, 334, 335), (345, 335, 336), (346, 369, 368), (346, 368, 342), (347, 342, 341), (347, 341, 343), (348, 343, 334), (348, 334, 344), (349, 336, 333), (349, 344, 335), (349, 335, 345), (349, 345, 336), (350, 370, 369), (350, 371, 370), (350, 369, 346), (351, 346, 342), (351, 342, 347), (352, 343, 348), (352, 347, 343), (353, 349, 333), (353, 344, 349), (353, 348, 344), (354, 290, 291), (354, 291, 371), (354, 371, 350), (355, 346, 351), (355, 350, 346), (356, 351, 347), (356, 347, 352), (357, 352, 348), (357, 353, 333), (357, 348, 353), (358, 340, 290), (358, 290, 354), (358, 354, 350), (358, 350, 355), (359, 355, 351), (359, 351, 356), (360, 356, 352), (360, 352, 357), (360, 357, 333), (361, 358, 355), (361, 355, 359), (362, 360, 333), (362, 359, 356), (362, 356, 360), (363, 339, 340), (363, 340, 358), (363, 358, 361), (364, 359, 362), (364, 362, 333), (364, 361, 359), (365, 339, 363), (365, 363, 361), (365, 364, 333), (365, 361, 364), (365, 333, 338), (365, 338, 339), (337, 303, 282), (337, 282, 205), (368, 302, 303), (368, 303, 337), (369, 301, 302), (369, 302, 368), (370, 367, 301), (370, 301, 369), (371, 366, 367), (371, 367, 370), (292, 285, 366), (292, 366, 371), (372, 374, 373), (372, 375, 374), (372, 376, 375), (372, 424, 376), (372, 377, 424), (399, 401, 400), (384, 398, 385), (384, 399, 398), (383, 372, 401), (383, 377, 372), (383, 401, 399), (383, 399, 384), (415, 377, 383), (416, 378, 415), (417, 416, 415), (379, 417, 415), (419, 418, 379), (419, 379, 415), (409, 415, 383), (406, 419, 415), (406, 415, 409), (407, 380, 406), (407, 381, 380), (407, 382, 408), (407, 409, 382), (407, 406, 409), (412, 413, 410), (412, 410, 411), (412, 411, 388), (412, 388, 389), (412, 389, 390), (421, 422, 414), (423, 386, 420), (423, 420, 387), (423, 387, 421), (423, 414, 413), (423, 421, 414), (423, 413, 412), (391, 423, 412), (403, 391, 402), (405, 403, 404), (397, 405, 392), (397, 403, 405), (397, 391, 403), (427, 397, 425), (427, 423, 391), (427, 391, 397), (393, 425, 426), (395, 396, 427), (394, 427, 425), (394, 425, 393), (394, 395, 427), (372, 425, 397), (372, 397, 401), (397, 400, 401), (392, 400, 397), (405, 399, 400), (405, 400, 392), (404, 398, 399), (404, 399, 405), (403, 385, 398), (403, 398, 404), (402, 384, 385), (402, 385, 403), (391, 383, 384), (391, 384, 402), (409, 383, 391), (409, 391, 412), (412, 382, 409), (390, 382, 412), (389, 408, 382), (389, 382, 390), (388, 407, 408), (388, 408, 389), (411, 381, 407), (411, 407, 388), (410, 380, 381), (410, 381, 411), (413, 406, 380), (413, 380, 410), (414, 406, 413), (414, 419, 406), (414, 418, 419), (422, 418, 414), (421, 379, 418), (421, 418, 422), (387, 417, 379), (387, 379, 421), (420, 416, 417), (420, 417, 387), (386, 378, 416), (386, 416, 420), (423, 415, 378), (423, 378, 386), (377, 415, 423), (377, 423, 427), (427, 424, 377), (396, 424, 427), (395, 376, 424), (395, 424, 396), (394, 375, 376), (394, 376, 395), (393, 374, 375), (393, 375, 394), (426, 373, 374), (426, 374, 393), (425, 372, 373), (425, 373, 426)])
me_shape_9_indexedfaceset_004.polygons.foreach_set('use_smooth', [1, 1, 1, 1, 1, 1, 1, 1, 1, 1, 1, 1, 0, 0, 0, 0, 0, 0, 0, 0, 0, 0, 0, 0, 0, 0, 0, 0, 0, 0, 0, 0, 0, 0, 0, 0, 0, 0, 0, 0, 0, 0, 0, 0, 0, 0, 0, 0, 1, 1, 1, 1, 1, 1, 1, 1, 1, 1, 1, 1, 1, 1, 1, 1, 1, 1, 1, 1, 1, 1, 1, 1, 1, 1, 1, 1, 1, 1, 1, 1, 1, 1, 1, 1, 1, 1, 1, 1, 1, 1, 1, 1, 1, 1, 1, 1, 1, 1, 1, 1, 1, 1, 1, 1, 1, 1, 1, 1, 1, 1, 1, 1, 1, 1, 1, 1, 1, 1, 1, 1, 1, 1, 1, 1, 1, 1, 1, 1, 1, 1, 1, 1, 1, 1, 1, 1, 1, 1, 1, 1, 1, 1, 1, 1, 1, 1, 1, 1, 1, 1, 1, 1, 1, 1, 1, 1, 1, 1, 1, 1, 1, 1, 1, 1, 1, 1, 1, 1, 1, 1, 1, 1, 1, 1, 1, 1, 1, 1, 1, 1, 1, 1, 1, 1, 1, 1, 1, 1, 1, 1, 1, 1, 1, 1, 1, 1, 1, 1, 1, 1, 1, 1, 1, 1, 1, 1, 1, 1, 1, 1, 1, 1, 1, 1, 1, 1, 1, 1, 1, 1, 1, 1, 1, 1, 1, 0, 0, 1, 1, 1, 1, 1, 0, 0, 1, 1, 1, 1, 0, 0, 0, 0, 0, 0, 1, 1, 1, 1, 1, 1, 1, 0, 0, 0, 1, 1, 1, 1, 1, 1, 1, 0, 1, 1, 1, 1, 1, 1, 1, 1, 1, 1, 1, 1, 1, 1, 1, 1, 1, 1, 1, 1, 1, 1, 1, 1, 1, 1, 1, 1, 1, 1, 0, 0, 0, 0, 1, 0, 0, 0, 1, 1, 0, 1, 1, 1, 0, 0, 0, 1, 1, 1, 1, 1, 1, 1, 1, 1, 1, 1, 1, 0, 1, 0, 1, 1, 1, 1, 1, 1, 1, 1, 1, 1, 1, 1, 1, 1, 1, 1, 1, 1, 1, 1, 1, 1, 1, 1, 1, 1, 1, 1, 1, 1, 1, 1, 1, 1, 1, 1, 1, 1, 1, 1, 1, 1, 1, 1, 0, 0, 0, 0, 0, 0, 0, 0, 0, 0, 0, 0, 0, 0, 0, 0, 0, 0, 0, 0, 0, 0, 0, 0, 0, 0, 0, 0, 0, 0, 0, 0, 0, 0, 0, 0, 1, 1, 1, 1, 1, 1, 1, 1, 1, 1, 1, 1, 1, 1, 1, 1, 1, 1, 1, 1, 1, 1, 1, 1, 1, 1, 1, 1, 1, 1, 1, 1, 1, 1, 1, 1, 1, 1, 1, 1, 1, 1, 1, 1, 1, 1, 1, 1, 1, 1, 1, 1, 1, 1, 1, 1, 1, 1, 1, 1, 1, 1, 1, 1, 1, 1, 1, 1, 1, 1, 1, 1, 1, 1, 1, 1, 1, 1, 1, 1, 1, 1, 1, 1, 1, 1, 1, 1, 1, 1, 1, 1, 1, 1, 1, 1, 1, 1, 1, 1, 1, 1, 1, 1, 1, 1, 1, 1, 1, 1, 1, 1, 1, 1, 1, 1, 1, 1, 1, 1, 1, 1, 1, 1, 1, 1, 1, 1, 1, 1, 1, 1, 1, 1, 1, 1, 1, 1, 1, 1, 1, 1, 1, 1, 1, 1, 1, 1, 1, 1, 1, 1, 1, 1, 1, 1, 1, 1, 1, 1, 1, 1, 1, 0, 1, 1, 1, 1, 1, 1, 1, 1, 1, 1, 0, 1, 1, 1, 1, 1, 1, 1, 1, 1, 1, 1, 1, 1, 1, 0, 0, 0, 0, 0, 1, 1, 0, 0, 1, 1, 1, 1, 1, 1, 1, 0, 0, 1, 1, 1, 1, 1, 1, 1, 1, 1, 1, 1, 1, 1, 0, 0, 1, 1, 1, 1, 1, 1, 1, 1, 1, 1, 1, 1, 1, 1, 1, 1, 1, 1, 1, 1, 1, 1, 1, 1, 1, 1, 1, 1, 1, 1, 1, 1, 1, 0, 0, 1, 1, 1, 0, 0, 0, 0, 1, 1, 1, 1, 0, 0, 0, 0, 0, 0, 1, 1, 1, 1, 1, 1, 1, 0, 0, 0, 1, 1, 1, 1, 1, 1, 1, 1, 0, 1, 1, 1, 1, 1, 1, 1, 1, 1, 1, 1, 1, 1, 1, 1, 1, 1, 1, 1, 1, 1, 1, 1, 1, 1, 1, 1, 1, 1, 1, 1, 1, 1, 1, 1, 1, 1, 1, 1, 1, 1, 1, 1, 1, 1, 1, 1, 1, 1, 1, 1, 1, 1, 1, 1, 1, 1, 1, 1, 1, 1, 1, 1, 1, 1, 1, 1, 1, 1, 1, 1, 1, 1, 1, 1, 1, 1, 1, 1, 1, 1, 1, 1, 1, 1, 1, 1, 1, 1, 1, 1, 0, 0, 1, 1, 1, 1, 1, 1, 1, 1, 1, 1, 1, 1, 1, 1, 1, 1, 1, 1, 1, 1, 1, 1, 1, 1, 1, 1, 0, 0, 1, 1, 1, 1, 1, 1, 1, 1, 1, 1, 1, 1, 0, 0, 1, 1, 1, 1, 1, 1, 1, 1, 1, 1, 1, 1])
me_shape_9_indexedfaceset_004.polygons.foreach_set('material_index', [0, 0, 0, 0, 0, 0, 0, 0, 0, 0, 0, 0, 0, 0, 0, 0, 0, 0, 0, 0, 0, 0, 0, 0, 0, 0, 0, 0, 0, 0, 0, 0, 0, 0, 0, 0, 0, 0, 0, 0, 0, 0, 0, 0, 0, 0, 0, 0, 0, 0, 0, 0, 0, 0, 0, 0, 0, 0, 0, 0, 0, 0, 0, 0, 0, 0, 0, 0, 0, 0, 0, 0, 0, 0, 0, 0, 0, 0, 0, 0, 0, 0, 0, 0, 0, 0, 0, 0, 0, 0, 0, 0, 0, 0, 0, 0, 0, 0, 0, 0, 0, 0, 0, 0, 0, 0, 0, 0, 0, 0, 0, 0, 0, 0, 0, 0, 0, 0, 0, 0, 0, 0, 0, 0, 0, 0, 0, 0, 0, 0, 0, 0, 0, 0, 0, 0, 0, 0, 0, 0, 0, 0, 0, 0, 0, 0, 0, 0, 0, 0, 0, 0, 0, 0, 0, 0, 0, 0, 0, 0, 0, 0, 0, 0, 0, 0, 0, 0, 0, 0, 0, 0, 0, 0, 0, 0, 0, 0, 0, 0, 0, 0, 0, 0, 0, 0, 0, 0, 0, 0, 0, 0, 0, 0, 0, 0, 0, 0, 0, 0, 0, 0, 0, 0, 0, 0, 0, 0, 0, 0, 0, 0, 0, 0, 0, 0, 0, 0, 0, 0, 0, 0, 0, 0, 0, 0, 0, 0, 0, 0, 0, 0, 0, 0, 0, 0, 0, 0, 0, 0, 0, 0, 0, 0, 0, 0, 0, 0, 0, 0, 0, 0, 0, 0, 0, 0, 0, 0, 0, 0, 0, 0, 0, 0, 0, 0, 0, 0, 0, 0, 0, 0, 0, 0, 0, 0, 0, 0, 0, 0, 0, 0, 0, 0, 0, 0, 0, 0, 0, 0, 0, 0, 0, 0, 0, 0, 0, 0, 0, 0, 0, 0, 0, 0, 0, 0, 0, 0, 0, 0, 0, 0, 0, 0, 0, 0, 0, 0, 0, 0, 0, 0, 0, 0, 0, 0, 0, 0, 0, 0, 0, 0, 0, 0, 0, 0, 0, 0, 0, 0, 0, 0, 0, 0, 0, 0, 0, 0, 0, 0, 0, 0, 0, 0, 0, 0, 0, 0, 0, 0, 0, 0, 0, 0, 0, 0, 0, 0, 0, 0, 0, 0, 0, 0, 0, 0, 0, 0, 0, 0, 0, 0, 0, 0, 0, 0, 0, 0, 0, 0, 0, 0, 0, 0, 0, 0, 0, 0, 0, 0, 0, 0, 0, 0, 0, 0, 0, 0, 0, 0, 0, 0, 0, 0, 0, 0, 0, 0, 0, 0, 0, 0, 0, 0, 0, 0, 0, 0, 0, 0, 0, 0, 0, 0, 0, 0, 0, 0, 0, 0, 0, 0, 0, 0, 0, 0, 0, 0, 0, 0, 0, 0, 0, 0, 0, 0, 0, 0, 0, 0, 0, 0, 0, 0, 0, 0, 0, 0, 0, 0, 0, 0, 0, 0, 0, 0, 0, 0, 0, 0, 0, 0, 0, 0, 0, 0, 0, 0, 0, 0, 0, 0, 0, 0, 0, 0, 0, 0, 0, 0, 0, 0, 0, 0, 0, 0, 0, 0, 0, 0, 0, 0, 0, 0, 0, 0, 0, 0, 0, 0, 0, 0, 0, 0, 0, 0, 0, 0, 0, 0, 0, 0, 0, 0, 0, 0, 0, 0, 0, 0, 0, 0, 0, 0, 0, 0, 0, 0, 0, 0, 0, 0, 0, 0, 0, 0, 0, 0, 0, 0, 0, 0, 0, 0, 0, 0, 0, 0, 0, 0, 0, 0, 0, 0, 0, 0, 0, 0, 0, 0, 0, 0, 0, 0, 0, 0, 0, 0, 0, 0, 0, 0, 0, 0, 0, 0, 0, 0, 0, 0, 0, 0, 0, 0, 0, 0, 0, 0, 0, 0, 0, 0, 0, 0, 0, 0, 0, 0, 0, 0, 0, 0, 0, 0, 0, 0, 0, 0, 0, 0, 0, 0, 0, 0, 0, 0, 0, 0, 0, 0, 0, 0, 0, 0, 0, 0, 0, 0, 0, 0, 0, 0, 0, 0, 0, 0, 0, 0, 0, 0, 0, 0, 0, 0, 0, 0, 0, 0, 0, 0, 0, 0, 0, 0, 0, 0, 0, 0, 0, 0, 0, 0, 0, 0, 0, 0, 0, 0, 0, 0, 0, 0, 0, 0, 0, 0, 0, 0, 0, 0, 0, 0, 0, 0, 0, 0, 0, 0, 0, 0, 0, 0, 0, 0, 0, 0, 0, 0, 0, 0, 0, 0, 0, 0, 0, 0, 0, 0, 0, 0, 0, 0, 0, 0, 0, 0, 1, 1, 1, 1, 1, 1, 1, 1, 1, 1, 1, 1, 1, 1, 1, 1, 1, 1, 1, 1, 1, 1, 1, 1, 1, 1, 1, 1, 1, 1, 1, 1, 1, 1, 1, 1, 1, 1, 1, 1, 1, 1, 1, 1, 1, 1, 1, 1, 1, 1, 1, 1, 1, 1, 1, 1, 1, 1, 1, 1, 1, 1, 1, 1, 1, 1, 1, 1, 1, 1, 1, 1, 1, 1, 1, 1, 1, 1, 1, 1, 1, 1, 1, 1, 1, 1, 1, 1, 1, 1, 1, 1, 1, 1, 1, 1, 1, 1, 1, 1, 1, 1, 1, 1, 1, 1, 1, 1])
_uv = me_shape_9_indexedfaceset_004.uv_layers.new(name='UVMap')
_uv.uv.foreach_set('vector', [1.0, 0.7412, 0.0, 1.0, 1.0, 1.0, 1.0, 0.7412, 0.0, 0.7412, 0.0, 1.0, 1.0, 0.5, 0.0, 0.5, 0.0, 0.7412, 1.0, 0.5, 0.0, 0.7412, 1.0, 0.7412, 1.0, 0.2929, 0.0, 0.134, 0.0, 0.2929, 1.0, 0.2929, 0.0, 0.2929, 0.0, 0.5, 1.0, 0.2929, 0.0, 0.5, 1.0, 0.5, 1.0, 0.134, 0.0, 0.03407, 0.0, 0.134, 1.0, 0.134, 0.0, 0.134, 1.0, 0.2929, 1.0, 0.03407, 0.0, 0.0, 0.0, 0.03407, 1.0, 0.03407, 0.0, 0.03407, 1.0, 0.134, 1.0, 0.0, 0.0, 0.0, 1.0, 0.03407, 0.0, 1.0, 1.0, 1.0, 1.0, 0.0, 0.0, 1.0, 1.0, 0.0, 0.0, 0.0, 1.0, 0.0, 1.0, 1.0, 0.0, 1.0, 1.0, 0.0, 0.0, 1.0, 0.0, 0.0, 0.0, 0.06667, 0.02372, 0.002272, 0.032, 0.0, 0.0, 0.06667, 0.016, 0.008932, 0.02372, 0.002272, 0.0, 0.06667, 0.009373, 0.01953, 0.016, 0.008932, 0.0, 0.06667, 0.004287, 0.03333, 0.009373, 0.01953, 0.0, 0.06667, 0.00109, 0.04941, 0.004287, 0.03333, 0.009373, 0.9805, 0.004287, 0.9667, 0.00109, 0.9506, 0.02372, 0.9977, 0.016, 0.9911, 0.009373, 0.9805, 0.02372, 0.9977, 0.009373, 0.9805, 0.00109, 0.9506, 0.032, 1.0, 0.00109, 0.9506, 0.0, 0.9333, 0.032, 1.0, 0.0, 0.9333, 0.0, 0.06667, 0.032, 1.0, 0.0, 0.06667, 0.032, 0.0, 0.032, 1.0, 0.02372, 0.9977, 0.00109, 0.9506, 0.9906, 0.01953, 0.9763, 0.002272, 0.984, 0.008932, 0.9906, 0.01953, 0.968, 0.0, 0.9763, 0.002272, 0.9957, 0.03333, 0.968, 0.0, 0.9906, 0.01953, 1.0, 0.06667, 0.9957, 0.03333, 0.9989, 0.04941, 1.0, 0.06667, 0.968, 0.0, 0.9957, 0.03333, 0.968, 1.0, 0.032, 0.0, 0.968, 0.0, 0.968, 1.0, 0.032, 1.0, 0.032, 0.0, 1.0, 0.9333, 0.968, 1.0, 0.968, 0.0, 1.0, 0.9333, 0.968, 0.0, 1.0, 0.06667, 0.9906, 0.9805, 0.9763, 0.9977, 0.968, 1.0, 0.9906, 0.9805, 0.984, 0.9911, 0.9763, 0.9977, 0.9906, 0.9805, 0.9989, 0.9506, 0.9957, 0.9667, 0.9906, 0.9805, 1.0, 0.9333, 0.9989, 0.9506, 0.9906, 0.9805, 0.968, 1.0, 1.0, 0.9333, 1.0, 1.0, 1.0, 0.0, 0.0, 0.0, 1.0, 1.0, 0.0, 0.0, 0.0, 1.0, 1.0, 1.0, 0.0, 0.0, 0.0, 1.0, 1.0, 1.0, 1.0, 0.0, 0.0, 0.0, 1.0, 1.0, 0.0, 1.0, 0.0, 0.0, 1.0, 1.0, 0.0, 0.0, 1.0, 0.0, 0.0, 0.2588, 1.0, 0.2588, 1.0, 0.0, 0.0, 0.2588, 1.0, 0.0, 0.0, 0.0, 0.0, 0.5, 1.0, 0.5, 1.0, 0.2588, 0.0, 0.5, 1.0, 0.2588, 0.0, 0.2588, 0.0, 0.7071, 1.0, 0.7071, 1.0, 0.5, 0.0, 0.7071, 1.0, 0.5, 0.0, 0.5, 0.0, 0.866, 1.0, 0.866, 1.0, 0.7071, 0.0, 0.866, 1.0, 0.7071, 0.0, 0.7071, 0.0, 0.9659, 1.0, 0.9659, 1.0, 0.866, 0.0, 0.9659, 1.0, 0.866, 0.0, 0.866, 0.0, 1.0, 1.0, 1.0, 1.0, 0.9659, 0.0, 1.0, 1.0, 0.9659, 0.0, 0.9659, 0.0, 0.7412, 1.0, 1.0, 0.0, 1.0, 0.0, 0.7412, 1.0, 0.7412, 1.0, 1.0, 0.0, 0.5, 1.0, 0.5, 1.0, 0.7412, 0.0, 0.5, 1.0, 0.7412, 0.0, 0.7412, 0.0, 0.2929, 1.0, 0.2929, 1.0, 0.5, 0.0, 0.2929, 1.0, 0.5, 0.0, 0.5, 0.0, 0.134, 1.0, 0.134, 1.0, 0.2929, 0.0, 0.134, 1.0, 0.2929, 0.0, 0.2929, 0.0, 0.03407, 1.0, 0.03407, 1.0, 0.134, 0.0, 0.03407, 1.0, 0.134, 0.0, 0.134, 0.0, 0.0, 1.0, 0.0, 1.0, 0.03407, 0.0, 0.0, 1.0, 0.03407, 0.0, 0.03407, 0.03407, 0.2588, 0.03407, 0.0, 0.0, 0.0, 1.0, 0.2588, 1.0, 0.0, 0.7412, 0.0, 0.06065, 0.309, 0.03407, 0.2588, 0.134, 0.5, 0.06065, 0.309, 0.03407, 0.0, 0.03407, 0.2588, 0.1526, 0.309, 0.134, 0.0, 0.03407, 0.0, 0.1526, 0.309, 0.03407, 0.0, 0.06065, 0.309, 0.3275, 0.309, 0.2929, 0.0, 0.134, 0.0, 0.3275, 0.309, 0.5, 0.0, 0.2929, 0.0, 0.3275, 0.309, 0.134, 0.0, 0.1526, 0.309, 0.2306, 0.5878, 0.134, 0.5, 0.2929, 0.7071, 0.2306, 0.5878, 0.06065, 0.309, 0.134, 0.5, 0.2306, 0.5878, 0.1526, 0.309, 0.06065, 0.309, 0.5682, 0.309, 0.7412, 0.0, 0.5, 0.0, 0.5682, 0.309, 0.5, 0.0, 0.3275, 0.309, 0.3455, 0.5878, 0.1526, 0.309, 0.2306, 0.5878, 0.3455, 0.5878, 0.3275, 0.309, 0.1526, 0.309, 0.4195, 0.809, 0.2929, 0.7071, 0.5, 0.866, 0.4195, 0.809, 0.2306, 0.5878, 0.2929, 0.7071, 0.8512, 0.309, 1.0, 0.5, 1.0, 0.2588, 0.8512, 0.309, 1.0, 0.2588, 0.7412, 0.0, 0.8512, 0.309, 0.7412, 0.0, 0.5682, 0.309, 0.5245, 0.5878, 0.3275, 0.309, 0.3455, 0.5878, 0.5245, 0.5878, 0.5682, 0.309, 0.3275, 0.309, 0.4763, 0.809, 0.3455, 0.5878, 0.2306, 0.5878, 0.4763, 0.809, 0.2306, 0.5878, 0.4195, 0.809, 0.75, 0.5878, 1.0, 0.7071, 1.0, 0.5, 0.75, 0.5878, 0.5682, 0.309, 0.5245, 0.5878, 0.75, 0.5878, 1.0, 0.5, 0.8512, 0.309, 0.75, 0.5878, 0.8512, 0.309, 0.5682, 0.309, 0.5844, 0.809, 0.5245, 0.5878, 0.3455, 0.5878, 0.5844, 0.809, 0.3455, 0.5878, 0.4763, 0.809, 0.7061, 0.9511, 0.5, 0.866, 0.7412, 0.9659, 0.7061, 0.9511, 0.7412, 0.9659, 1.0, 1.0, 0.7061, 0.9511, 0.4195, 0.809, 0.5, 0.866, 0.7061, 0.9511, 0.4763, 0.809, 0.4195, 0.809, 0.7332, 0.809, 0.75, 0.5878, 0.5245, 0.5878, 0.7332, 0.809, 0.5245, 0.5878, 0.5844, 0.809, 0.75, 0.9511, 0.7061, 0.9511, 1.0, 1.0, 0.75, 0.9511, 0.5844, 0.809, 0.4763, 0.809, 0.75, 0.9511, 0.4763, 0.809, 0.7061, 0.9511, 0.9081, 0.809, 1.0, 0.866, 1.0, 0.7071, 0.9081, 0.809, 1.0, 0.7071, 0.75, 0.5878, 0.9081, 0.809, 0.75, 0.5878, 0.7332, 0.809, 0.8184, 0.9511, 0.75, 0.9511, 1.0, 1.0, 0.8184, 0.9511, 0.7332, 0.809, 0.5844, 0.809, 0.8184, 0.9511, 0.5844, 0.809, 0.75, 0.9511, 0.9045, 0.9511, 1.0, 0.9659, 1.0, 0.866, 0.9045, 0.9511, 1.0, 1.0, 1.0, 0.9659, 0.9045, 0.9511, 0.8184, 0.9511, 1.0, 1.0, 0.9045, 0.9511, 1.0, 0.866, 0.9081, 0.809, 0.9045, 0.9511, 0.9081, 0.809, 0.7332, 0.809, 0.9045, 0.9511, 0.7332, 0.809, 0.8184, 0.9511, 1.0, 0.03407, 0.7412, 0.03407, 1.0, 0.0, 1.0, 1.0, 0.7412, 1.0, 1.0, 0.7412, 0.04894, 0.6948, 0.0, 1.0, 0.03407, 0.7412, 0.04894, 0.6948, 0.03407, 0.7412, 0.134, 0.5, 0.04894, 0.7247, 0.0, 1.0, 0.04894, 0.6948, 0.04894, 0.7815, 0.0, 1.0, 0.04894, 0.7247, 0.191, 0.441, 0.134, 0.5, 0.2929, 0.2929, 0.191, 0.441, 0.04894, 0.7247, 0.04894, 0.6948, 0.191, 0.441, 0.04894, 0.6948, 0.134, 0.5, 0.04894, 0.8597, 0.0, 1.0, 0.04894, 0.7815, 0.191, 0.5245, 0.04894, 0.7815, 0.04894, 0.7247, 0.191, 0.5245, 0.04894, 0.7247, 0.191, 0.441, 0.4122, 0.2009, 0.2929, 0.2929, 0.5, 0.134, 0.4122, 0.2009, 0.191, 0.441, 0.2929, 0.2929, 0.04894, 0.9517, 0.03407, 1.0, 0.0, 1.0, 0.04894, 0.9517, 0.134, 1.0, 0.03407, 1.0, 0.04894, 0.9517, 0.0, 1.0, 0.04894, 0.8597, 0.191, 0.6545, 0.04894, 0.8597, 0.04894, 0.7815, 0.191, 0.6545, 0.04894, 0.7815, 0.191, 0.5245, 0.4122, 0.2792, 0.191, 0.5245, 0.191, 0.441, 0.4122, 0.2792, 0.191, 0.441, 0.4122, 0.2009, 0.191, 0.8184, 0.2929, 1.0, 0.134, 1.0, 0.191, 0.8184, 0.04894, 0.8597, 0.191, 0.6545, 0.191, 0.8184, 0.134, 1.0, 0.04894, 0.9517, 0.191, 0.8184, 0.04894, 0.9517, 0.04894, 0.8597, 0.4122, 0.4279, 0.191, 0.6545, 0.191, 0.5245, 0.4122, 0.4279, 0.191, 0.5245, 0.4122, 0.2792, 0.691, 0.09549, 1.0, 0.03407, 1.0, 0.134, 0.691, 0.09549, 0.5, 0.134, 0.7412, 0.03407, 0.691, 0.09549, 0.7412, 0.03407, 1.0, 0.03407, 0.691, 0.09549, 0.4122, 0.2009, 0.5, 0.134, 0.691, 0.09549, 0.4122, 0.2792, 0.4122, 0.2009, 0.4122, 0.6327, 0.191, 0.8184, 0.191, 0.6545, 0.4122, 0.6327, 0.191, 0.6545, 0.4122, 0.4279, 0.691, 0.2306, 1.0, 0.134, 1.0, 0.2929, 0.691, 0.2306, 0.691, 0.09549, 1.0, 0.134, 0.691, 0.2306, 0.4122, 0.4279, 0.4122, 0.2792, 0.691, 0.2306, 0.4122, 0.2792, 0.691, 0.09549, 0.4122, 0.8734, 0.5, 1.0, 0.2929, 1.0, 0.4122, 0.8734, 0.191, 0.8184, 0.4122, 0.6327, 0.4122, 0.8734, 0.2929, 1.0, 0.191, 0.8184, 0.691, 0.441, 1.0, 0.2929, 1.0, 0.5, 0.691, 0.441, 0.691, 0.2306, 1.0, 0.2929, 0.691, 0.441, 0.4122, 0.6327, 0.4122, 0.4279, 0.691, 0.441, 0.4122, 0.4279, 0.691, 0.2306, 0.691, 0.7061, 0.7412, 1.0, 0.5, 1.0, 0.691, 0.7061, 1.0, 0.5, 1.0, 0.7412, 0.691, 0.7061, 1.0, 0.7412, 0.7412, 1.0, 0.691, 0.7061, 0.691, 0.441, 1.0, 0.5, 0.691, 0.7061, 0.5, 1.0, 0.4122, 0.8734, 0.691, 0.7061, 0.4122, 0.8734, 0.4122, 0.6327, 0.691, 0.7061, 0.4122, 0.6327, 0.691, 0.441, 1.0, 0.2588, 0.0, 0.0, 1.0, 0.0, 1.0, 0.2588, 0.0, 0.2588, 0.0, 0.0, 1.0, 0.5, 0.0, 0.5, 0.0, 0.2588, 1.0, 0.5, 0.0, 0.2588, 1.0, 0.2588, 1.0, 0.7071, 0.0, 0.866, 0.0, 0.7071, 1.0, 0.7071, 0.0, 0.7071, 0.0, 0.5, 1.0, 0.7071, 0.0, 0.5, 1.0, 0.5, 1.0, 0.866, 0.0, 0.9659, 0.0, 0.866, 1.0, 0.866, 0.0, 0.866, 1.0, 0.7071, 1.0, 0.9659, 0.0, 0.9659, 1.0, 0.866, 1.0, 1.0, 0.0, 1.0, 0.0, 0.9659, 1.0, 1.0, 0.0, 0.9659, 1.0, 0.9659, 0.0, 0.03407, 1.0, 0.03407, 1.0, 0.0, 0.0, 0.03407, 1.0, 0.0, 0.0, 0.0, 0.0, 0.134, 1.0, 0.134, 1.0, 0.03407, 0.0, 0.134, 1.0, 0.03407, 0.0, 0.03407, 0.0, 0.2929, 1.0, 0.2929, 1.0, 0.134, 0.0, 0.2929, 1.0, 0.134, 0.0, 0.134, 0.0, 0.5, 1.0, 0.5, 1.0, 0.2929, 0.0, 0.5, 1.0, 0.2929, 0.0, 0.2929, 0.0, 0.7412, 1.0, 0.7412, 1.0, 0.5, 0.0, 0.7412, 1.0, 0.5, 0.0, 0.5, 0.0, 1.0, 1.0, 1.0, 1.0, 0.7412, 0.0, 1.0, 1.0, 0.7412, 0.0, 0.7412, 1.0, 1.0, 0.0, 0.7412, 0.0, 1.0, 1.0, 0.7412, 0.0, 0.5, 0.0, 0.7412, 1.0, 0.7412, 0.0, 0.7412, 1.0, 1.0, 1.0, 0.5, 0.0, 0.2929, 0.0, 0.5, 1.0, 0.5, 0.0, 0.5, 1.0, 0.7412, 1.0, 0.2929, 0.0, 0.134, 0.0, 0.2929, 1.0, 0.2929, 0.0, 0.2929, 1.0, 0.5, 1.0, 0.134, 0.0, 0.03407, 0.0, 0.134, 1.0, 0.134, 0.0, 0.134, 1.0, 0.2929, 1.0, 0.03407, 0.0, 0.0, 0.0, 0.03407, 1.0, 0.03407, 0.0, 0.03407, 1.0, 0.134, 1.0, 0.0, 0.0, 0.0, 1.0, 0.03407, 0.0, 0.7412, 1.0, 0.7412, 1.0, 1.0, 0.0, 0.7412, 1.0, 1.0, 0.0, 1.0, 0.0, 0.5, 1.0, 0.5, 1.0, 0.7412, 0.0, 0.5, 1.0, 0.7412, 0.0, 0.7412, 0.0, 0.2929, 1.0, 0.2929, 1.0, 0.5, 0.0, 0.2929, 1.0, 0.5, 0.0, 0.5, 0.0, 0.134, 1.0, 0.134, 1.0, 0.2929, 0.0, 0.134, 1.0, 0.2929, 0.0, 0.2929, 0.0, 0.03407, 1.0, 0.03407, 1.0, 0.134, 0.0, 0.03407, 1.0, 0.134, 0.0, 0.134, 0.0, 0.0, 1.0, 0.0, 1.0, 0.03407, 0.0, 0.0, 1.0, 0.03407, 0.0, 0.03407, 0.02473, 0.2588, 0.0, 0.0, 0.02473, 0.0, 0.7258, 0.309, 0.7258, 0.2588, 0.7258, 0.5, 0.7258, 0.309, 0.7258, 0.0, 0.7258, 0.2588, 0.7258, 0.309, 0.5379, 0.0, 0.7258, 0.0, 0.4897, 0.309, 0.3629, 0.0, 0.5379, 0.0, 0.4897, 0.309, 0.5379, 0.0, 0.7258, 0.309, 0.8277, 0.5878, 0.7258, 0.5, 0.7258, 0.7071, 0.8277, 0.5878, 0.7258, 0.309, 0.7258, 0.5, 1.0, 0.809, 0.7258, 0.7071, 0.7258, 0.866, 0.9365, 0.9511, 0.7258, 0.866, 0.7258, 0.9659, 0.2821, 0.309, 0.2126, 0.0, 0.3629, 0.0, 0.2821, 0.309, 0.3629, 0.0, 0.4897, 0.309, 0.6238, 0.5878, 0.4897, 0.309, 0.7258, 0.309, 0.6238, 0.5878, 0.7258, 0.309, 0.8277, 0.5878, 0.8717, 0.809, 0.7258, 0.7071, 1.0, 0.809, 0.8717, 0.809, 0.8277, 0.5878, 0.7258, 0.7071, 0.8976, 0.9511, 0.7258, 0.9659, 0.7258, 1.0, 0.8976, 0.9511, 1.0, 0.809, 0.7258, 0.866, 0.8976, 0.9511, 0.7258, 0.866, 0.9365, 0.9511, 0.8976, 0.9511, 0.9365, 0.9511, 0.7258, 0.9659, 0.128, 0.309, 0.02473, 0.0, 0.09724, 0.0, 0.128, 0.309, 0.09724, 0.0, 0.2126, 0.0, 0.128, 0.309, 0.2126, 0.0, 0.2821, 0.309, 0.4322, 0.5878, 0.4897, 0.309, 0.6238, 0.5878, 0.4322, 0.5878, 0.2821, 0.309, 0.4897, 0.309, 0.7258, 0.809, 0.8277, 0.5878, 0.8717, 0.809, 0.7258, 0.809, 0.6238, 0.5878, 0.8277, 0.5878, 0.8379, 0.9511, 0.8976, 0.9511, 0.7258, 1.0, 0.8379, 0.9511, 0.8717, 0.809, 1.0, 0.809, 0.8379, 0.9511, 1.0, 0.809, 0.8976, 0.9511, 0.04601, 0.309, 0.09724, 0.5, 0.02473, 0.2588, 0.04601, 0.309, 0.02473, 0.2588, 0.02473, 0.0, 0.04601, 0.309, 0.02473, 0.0, 0.128, 0.309, 0.276, 0.5878, 0.128, 0.309, 0.2821, 0.309, 0.276, 0.5878, 0.2821, 0.309, 0.4322, 0.5878, 0.5799, 0.809, 0.4322, 0.5878, 0.6238, 0.5878, 0.5799, 0.809, 0.6238, 0.5878, 0.7258, 0.809, 0.7647, 0.9511, 0.8379, 0.9511, 0.7258, 1.0, 0.7647, 0.9511, 0.7258, 0.809, 0.8717, 0.809, 0.7647, 0.9511, 0.8717, 0.809, 0.8379, 0.9511, 0.174, 0.5878, 0.2126, 0.7071, 0.09724, 0.5, 0.174, 0.5878, 0.128, 0.309, 0.276, 0.5878, 0.174, 0.5878, 0.09724, 0.5, 0.04601, 0.309, 0.174, 0.5878, 0.04601, 0.309, 0.128, 0.309, 0.4516, 0.809, 0.276, 0.5878, 0.4322, 0.5878, 0.4516, 0.809, 0.4322, 0.5878, 0.5799, 0.809, 0.6868, 0.9511, 0.7258, 0.809, 0.7647, 0.9511, 0.6868, 0.9511, 0.5799, 0.809, 0.7258, 0.809, 0.6868, 0.9511, 0.7647, 0.9511, 0.7258, 1.0, 0.3563, 0.809, 0.174, 0.5878, 0.276, 0.5878, 0.3563, 0.809, 0.276, 0.5878, 0.4516, 0.809, 0.6136, 0.9511, 0.6868, 0.9511, 0.7258, 1.0, 0.6136, 0.9511, 0.4516, 0.809, 0.5799, 0.809, 0.6136, 0.9511, 0.5799, 0.809, 0.6868, 0.9511, 0.3057, 0.809, 0.3629, 0.866, 0.2126, 0.7071, 0.3057, 0.809, 0.2126, 0.7071, 0.174, 0.5878, 0.3057, 0.809, 0.174, 0.5878, 0.3563, 0.809, 0.554, 0.9511, 0.4516, 0.809, 0.6136, 0.9511, 0.554, 0.9511, 0.6136, 0.9511, 0.7258, 1.0, 0.554, 0.9511, 0.3563, 0.809, 0.4516, 0.809, 0.515, 0.9511, 0.3629, 0.866, 0.3057, 0.809, 0.515, 0.9511, 0.3057, 0.809, 0.3563, 0.809, 0.515, 0.9511, 0.554, 0.9511, 0.7258, 1.0, 0.515, 0.9511, 0.5379, 0.9659, 0.3629, 0.866, 0.515, 0.9511, 0.7258, 1.0, 0.5379, 0.9659, 0.515, 0.9511, 0.3563, 0.809, 0.554, 0.9511, 0.0, 1.0, 0.02633, 0.7412, 0.02633, 1.0, 0.9797, 0.04894, 0.7729, 0.03407, 0.7729, 0.134, 0.9797, 0.04894, 0.7729, 0.0, 0.7729, 0.03407, 0.9264, 0.04894, 0.7729, 0.0, 0.9797, 0.04894, 0.9264, 0.04894, 0.9797, 0.04894, 0.7729, 0.134, 0.8545, 0.04894, 0.7729, 0.0, 0.9264, 0.04894, 0.7729, 0.04894, 0.7729, 0.0, 0.8545, 0.04894, 1.0, 0.191, 0.7729, 0.134, 0.7729, 0.2929, 1.0, 0.191, 0.8545, 0.04894, 0.9264, 0.04894, 1.0, 0.191, 0.9264, 0.04894, 0.7729, 0.134, 0.6912, 0.04894, 0.7729, 0.0, 0.7729, 0.04894, 0.8517, 0.191, 0.7729, 0.04894, 0.8545, 0.04894, 0.8517, 0.191, 0.8545, 0.04894, 1.0, 0.191, 0.6193, 0.04894, 0.7729, 0.0, 0.6912, 0.04894, 0.694, 0.191, 0.7729, 0.04894, 0.8517, 0.191, 0.694, 0.191, 0.6912, 0.04894, 0.7729, 0.04894, 0.9867, 0.4122, 0.7729, 0.2929, 0.7729, 0.5, 0.9867, 0.4122, 1.0, 0.191, 0.7729, 0.2929, 0.9867, 0.4122, 0.8517, 0.191, 1.0, 0.191, 0.566, 0.04894, 0.7729, 0.0, 0.6193, 0.04894, 0.5457, 0.191, 0.6193, 0.04894, 0.6912, 0.04894, 0.5457, 0.191, 0.6912, 0.04894, 0.694, 0.191, 0.7729, 0.4122, 0.694, 0.191, 0.8517, 0.191, 0.7729, 0.4122, 0.8517, 0.191, 0.9867, 0.4122, 0.5377, 0.04894, 0.5728, 0.03407, 0.7729, 0.0, 0.5377, 0.04894, 0.3864, 0.134, 0.5728, 0.03407, 0.5377, 0.04894, 0.7729, 0.0, 0.566, 0.04894, 0.4249, 0.191, 0.566, 0.04894, 0.6193, 0.04894, 0.4249, 0.191, 0.6193, 0.04894, 0.5457, 0.191, 0.559, 0.4122, 0.5457, 0.191, 0.694, 0.191, 0.559, 0.4122, 0.694, 0.191, 0.7729, 0.4122, 0.9005, 0.691, 0.7729, 0.7412, 0.7729, 1.0, 0.9005, 0.691, 0.7729, 0.5, 0.7729, 0.7412, 0.9005, 0.691, 0.9867, 0.4122, 0.7729, 0.5, 0.9005, 0.691, 0.7729, 0.4122, 0.9867, 0.4122, 0.346, 0.191, 0.2264, 0.2929, 0.3864, 0.134, 0.346, 0.191, 0.566, 0.04894, 0.4249, 0.191, 0.346, 0.191, 0.3864, 0.134, 0.5377, 0.04894, 0.346, 0.191, 0.5377, 0.04894, 0.566, 0.04894, 0.371, 0.4122, 0.4249, 0.191, 0.5457, 0.191, 0.371, 0.4122, 0.5457, 0.191, 0.559, 0.4122, 0.6452, 0.691, 0.7729, 1.0, 0.5728, 1.0, 0.6452, 0.691, 0.9005, 0.691, 0.7729, 1.0, 0.6452, 0.691, 0.559, 0.4122, 0.7729, 0.4122, 0.6452, 0.691, 0.7729, 0.4122, 0.9005, 0.691, 0.2314, 0.4122, 0.346, 0.191, 0.4249, 0.191, 0.2314, 0.4122, 0.4249, 0.191, 0.371, 0.4122, 0.4053, 0.691, 0.5728, 1.0, 0.3864, 1.0, 0.4053, 0.691, 0.3864, 1.0, 0.2264, 1.0, 0.4053, 0.691, 0.6452, 0.691, 0.5728, 1.0, 0.4053, 0.691, 0.371, 0.4122, 0.559, 0.4122, 0.4053, 0.691, 0.559, 0.4122, 0.6452, 0.691, 0.1571, 0.4122, 0.1035, 0.5, 0.2264, 0.2929, 0.1571, 0.4122, 0.2264, 0.2929, 0.346, 0.191, 0.1571, 0.4122, 0.346, 0.191, 0.2314, 0.4122, 0.2098, 0.691, 0.371, 0.4122, 0.4053, 0.691, 0.2098, 0.691, 0.2264, 1.0, 0.1035, 1.0, 0.2098, 0.691, 0.4053, 0.691, 0.2264, 1.0, 0.2098, 0.691, 0.2314, 0.4122, 0.371, 0.4122, 0.08215, 0.691, 0.1035, 0.5, 0.1571, 0.4122, 0.08215, 0.691, 0.1571, 0.4122, 0.2314, 0.4122, 0.08215, 0.691, 0.2314, 0.4122, 0.2098, 0.691, 0.08215, 0.691, 0.02633, 0.7412, 0.1035, 0.5, 0.08215, 0.691, 0.1035, 1.0, 0.02633, 1.0, 0.08215, 0.691, 0.2098, 0.691, 0.1035, 1.0, 0.08215, 0.691, 0.02633, 1.0, 0.02633, 0.7412, 0.0, 0.03407, 1.0, 0.03407, 1.0, 0.0, 0.0, 0.03407, 1.0, 0.134, 1.0, 0.03407, 0.0, 0.03407, 1.0, 0.0, 0.0, 0.0, 0.0, 0.134, 1.0, 0.2929, 1.0, 0.134, 0.0, 0.134, 1.0, 0.134, 0.0, 0.03407, 0.0, 0.2929, 1.0, 0.2929, 0.0, 0.134, 0.0, 0.5, 1.0, 0.5, 1.0, 0.2929, 0.0, 0.5, 1.0, 0.2929, 0.0, 0.2929, 0.0, 0.7412, 1.0, 0.7412, 1.0, 0.5, 0.0, 0.7412, 1.0, 0.5, 0.0, 0.5, 0.0, 1.0, 1.0, 1.0, 1.0, 0.7412, 0.0, 1.0, 1.0, 0.7412, 0.0, 0.7412, 0.0, 0.0, 1.0, 0.0, 1.0, 1.0, 0.0, 0.0, 1.0, 1.0, 0.0, 1.0, 0.0, 1.0, 0.0, 0.0, 1.0, 0.0, 0.0, 1.0, 1.0, 0.0, 1.0, 1.0, 0.0, 0.9333, 0.00109, 0.9506, 0.004287, 0.9667, 0.0, 0.9333, 0.004287, 0.9667, 0.009373, 0.9805, 0.0, 0.9333, 0.009373, 0.9805, 0.016, 0.9911, 0.0, 0.9333, 0.016, 0.9911, 0.02372, 0.9977, 0.0, 0.9333, 0.02372, 0.9977, 0.032, 1.0, 0.009373, 0.01953, 0.004287, 0.03333, 0.00109, 0.04941, 0.02372, 0.002272, 0.016, 0.008932, 0.009373, 0.01953, 0.02372, 0.002272, 0.009373, 0.01953, 0.00109, 0.04941, 0.032, 0.0, 0.00109, 0.04941, 0.0, 0.06667, 0.032, 0.0, 0.0, 0.06667, 0.0, 0.9333, 0.032, 0.0, 0.0, 0.9333, 0.032, 1.0, 0.032, 0.0, 0.02372, 0.002272, 0.00109, 0.04941, 0.9906, 0.9805, 0.968, 1.0, 0.9763, 0.9977, 0.9906, 0.9805, 0.9763, 0.9977, 0.984, 0.9911, 0.9957, 0.9667, 0.968, 1.0, 0.9906, 0.9805, 1.0, 0.9333, 0.9957, 0.9667, 0.9989, 0.9506, 1.0, 0.9333, 0.968, 1.0, 0.9957, 0.9667, 0.968, 0.0, 0.032, 1.0, 0.968, 1.0, 0.968, 0.0, 0.032, 0.0, 0.032, 1.0, 1.0, 0.06667, 0.968, 0.0, 0.968, 1.0, 1.0, 0.06667, 0.968, 1.0, 1.0, 0.9333, 0.9906, 0.01953, 1.0, 0.06667, 0.9989, 0.04941, 0.9906, 0.01953, 0.9989, 0.04941, 0.9957, 0.03333, 0.9906, 0.01953, 0.984, 0.008932, 0.9763, 0.002272, 0.9906, 0.01953, 0.9763, 0.002272, 0.968, 0.0, 0.9906, 0.01953, 0.968, 0.0, 1.0, 0.06667, 0.0, 0.0, 0.0, 1.0, 1.0, 1.0, 0.0, 0.0, 1.0, 1.0, 1.0, 0.0, 1.0, 1.0, 1.0, 0.0, 0.0, 0.0, 1.0, 1.0, 0.0, 0.0, 0.0, 1.0, 1.0, 1.0, 0.0, 1.0, 0.0, 0.0, 1.0, 1.0, 0.0, 0.0, 1.0, 0.0, 1.0, 1.0, 0.0, 0.9659, 0.0, 1.0, 1.0, 0.9659, 0.0, 0.866, 0.0, 0.9659, 1.0, 0.9659, 0.0, 0.9659, 1.0, 1.0, 1.0, 0.866, 0.0, 0.7071, 0.0, 0.866, 1.0, 0.866, 0.0, 0.866, 1.0, 0.9659, 1.0, 0.7071, 0.0, 0.5, 0.0, 0.7071, 1.0, 0.7071, 0.0, 0.7071, 1.0, 0.866, 1.0, 0.5, 0.0, 0.5, 1.0, 0.7071, 1.0, 0.2588, 0.0, 0.2588, 0.0, 0.5, 1.0, 0.2588, 0.0, 0.5, 1.0, 0.5, 1.0, 0.0, 0.0, 0.0, 0.0, 0.2588, 1.0, 0.0, 0.0, 0.2588, 1.0, 0.2588, 0.0, 0.9659, 1.0, 1.0, 0.0, 1.0, 0.0, 0.9659, 1.0, 0.9659, 1.0, 1.0, 0.0, 0.866, 1.0, 0.866, 1.0, 0.9659, 0.0, 0.866, 1.0, 0.9659, 0.0, 0.9659, 0.0, 0.7071, 1.0, 0.7071, 1.0, 0.866, 0.0, 0.7071, 1.0, 0.5, 1.0, 0.7071, 0.0, 0.7071, 1.0, 0.866, 0.0, 0.866, 0.0, 0.5, 1.0, 0.2588, 1.0, 0.5, 0.0, 0.5, 1.0, 0.5, 0.0, 0.7071, 0.0, 0.2588, 1.0, 0.2588, 0.0, 0.5, 0.0, 0.0, 1.0, 0.0, 1.0, 0.2588, 0.0, 0.0, 1.0, 0.2588, 0.0, 0.2588, 0.0, 0.03407, 1.0, 0.0, 0.0, 0.0, 0.0, 0.03407, 1.0, 0.03407, 1.0, 0.0, 0.0, 0.134, 1.0, 0.134, 1.0, 0.03407, 0.0, 0.134, 1.0, 0.03407, 0.0, 0.03407, 0.0, 0.2929, 1.0, 0.2929, 1.0, 0.134, 0.0, 0.2929, 1.0, 0.134, 0.0, 0.134, 0.0, 0.5, 1.0, 0.5, 1.0, 0.2929, 0.0, 0.5, 1.0, 0.2929, 0.0, 0.2929, 0.0, 0.7412, 1.0, 0.7412, 1.0, 0.5, 0.0, 0.7412, 1.0, 0.5, 0.0, 0.5, 0.0, 1.0, 1.0, 1.0, 1.0, 0.7412, 0.0, 1.0, 1.0, 0.7412, 0.0, 0.7412, 0.9659, 0.0, 0.9659, 0.2588, 1.0, 0.0, 0.0, 0.0, 0.0, 0.2588, 0.2588, 0.0, 0.3052, 0.9511, 0.2588, 0.9659, 0.5, 0.866, 0.3052, 0.9511, 0.0, 1.0, 0.2588, 0.9659, 0.2753, 0.9511, 0.0, 1.0, 0.3052, 0.9511, 0.2185, 0.9511, 0.0, 1.0, 0.2753, 0.9511, 0.559, 0.809, 0.5, 0.866, 0.7071, 0.7071, 0.559, 0.809, 0.2753, 0.9511, 0.3052, 0.9511, 0.559, 0.809, 0.3052, 0.9511, 0.5, 0.866, 0.1403, 0.9511, 0.0, 1.0, 0.2185, 0.9511, 0.4755, 0.809, 0.2185, 0.9511, 0.2753, 0.9511, 0.4755, 0.809, 0.2753, 0.9511, 0.559, 0.809, 0.7991, 0.5878, 0.7071, 0.7071, 0.866, 0.5, 0.7991, 0.5878, 0.559, 0.809, 0.7071, 0.7071, 0.04834, 0.9511, 0.0, 0.866, 0.0, 0.9659, 0.04834, 0.9511, 0.0, 0.9659, 0.0, 1.0, 0.04834, 0.9511, 0.0, 1.0, 0.1403, 0.9511, 0.3455, 0.809, 0.1403, 0.9511, 0.2185, 0.9511, 0.3455, 0.809, 0.2185, 0.9511, 0.4755, 0.809, 0.7208, 0.5878, 0.4755, 0.809, 0.559, 0.809, 0.7208, 0.5878, 0.559, 0.809, 0.7991, 0.5878, 0.1816, 0.809, 0.0, 0.7071, 0.0, 0.866, 0.1816, 0.809, 0.1403, 0.9511, 0.3455, 0.809, 0.1816, 0.809, 0.0, 0.866, 0.04834, 0.9511, 0.1816, 0.809, 0.04834, 0.9511, 0.1403, 0.9511, 0.5721, 0.5878, 0.3455, 0.809, 0.4755, 0.809, 0.5721, 0.5878, 0.4755, 0.809, 0.7208, 0.5878, 0.9045, 0.309, 0.9659, 0.0, 0.866, 0.0, 0.9045, 0.309, 0.866, 0.5, 0.9659, 0.2588, 0.9045, 0.309, 0.7991, 0.5878, 0.866, 0.5, 0.9045, 0.309, 0.9659, 0.2588, 0.9659, 0.0, 0.9045, 0.309, 0.7208, 0.5878, 0.7991, 0.5878, 0.3673, 0.5878, 0.1816, 0.809, 0.3455, 0.809, 0.3673, 0.5878, 0.3455, 0.809, 0.5721, 0.5878, 0.7694, 0.309, 0.866, 0.0, 0.7071, 0.0, 0.7694, 0.309, 0.5721, 0.5878, 0.7208, 0.5878, 0.7694, 0.309, 0.9045, 0.309, 0.866, 0.0, 0.7694, 0.309, 0.7208, 0.5878, 0.9045, 0.309, 0.1266, 0.5878, 0.0, 0.5, 0.0, 0.7071, 0.1266, 0.5878, 0.0, 0.7071, 0.1816, 0.809, 0.1266, 0.5878, 0.1816, 0.809, 0.3673, 0.5878, 0.559, 0.309, 0.7071, 0.0, 0.5, 0.0, 0.559, 0.309, 0.5721, 0.5878, 0.7694, 0.309, 0.559, 0.309, 0.7694, 0.309, 0.7071, 0.0, 0.559, 0.309, 0.3673, 0.5878, 0.5721, 0.5878, 0.2939, 0.309, 0.5, 0.0, 0.2588, 0.0, 0.2939, 0.309, 0.0, 0.2588, 0.0, 0.5, 0.2939, 0.309, 0.2588, 0.0, 0.0, 0.2588, 0.2939, 0.309, 0.559, 0.309, 0.5, 0.0, 0.2939, 0.309, 0.0, 0.5, 0.1266, 0.5878, 0.2939, 0.309, 0.1266, 0.5878, 0.3673, 0.5878, 0.2939, 0.309, 0.3673, 0.5878, 0.559, 0.309, 0.7412, 0.9659, 1.0, 0.9659, 1.0, 1.0, 0.7412, 0.0, 1.0, 0.0, 1.0, 0.2588, 0.691, 0.9393, 0.7412, 0.9659, 0.5, 0.866, 0.691, 0.9393, 1.0, 0.9659, 0.7412, 0.9659, 0.691, 0.8474, 1.0, 0.866, 1.0, 0.9659, 0.691, 0.8474, 1.0, 0.9659, 0.691, 0.9393, 0.691, 0.6725, 1.0, 0.5, 1.0, 0.7071, 0.691, 0.6725, 1.0, 0.7071, 1.0, 0.866, 0.691, 0.6725, 1.0, 0.866, 0.691, 0.8474, 0.4122, 0.7694, 0.5, 0.866, 0.2929, 0.7071, 0.4122, 0.7694, 0.691, 0.8474, 0.691, 0.9393, 0.4122, 0.7694, 0.691, 0.9393, 0.5, 0.866, 0.691, 0.4318, 1.0, 0.2588, 1.0, 0.5, 0.691, 0.4318, 1.0, 0.5, 0.691, 0.6725, 0.4122, 0.6545, 0.691, 0.8474, 0.4122, 0.7694, 0.4122, 0.6545, 0.691, 0.6725, 0.691, 0.8474, 0.191, 0.5805, 0.2929, 0.7071, 0.134, 0.5, 0.191, 0.5805, 0.4122, 0.7694, 0.2929, 0.7071, 0.691, 0.1488, 0.5, 0.0, 0.7412, 0.0, 0.691, 0.1488, 1.0, 0.2588, 0.691, 0.4318, 0.691, 0.1488, 0.7412, 0.0, 1.0, 0.2588, 0.4122, 0.4755, 0.691, 0.6725, 0.4122, 0.6545, 0.4122, 0.4755, 0.691, 0.4318, 0.691, 0.6725, 0.191, 0.5237, 0.4122, 0.7694, 0.191, 0.5805, 0.191, 0.5237, 0.4122, 0.6545, 0.4122, 0.7694, 0.4122, 0.25, 0.2929, 0.0, 0.5, 0.0, 0.4122, 0.25, 0.5, 0.0, 0.691, 0.1488, 0.4122, 0.25, 0.691, 0.1488, 0.691, 0.4318, 0.4122, 0.25, 0.691, 0.4318, 0.4122, 0.4755, 0.191, 0.4156, 0.4122, 0.4755, 0.4122, 0.6545, 0.191, 0.4156, 0.4122, 0.6545, 0.191, 0.5237, 0.04894, 0.2939, 0.03407, 0.2588, 0.0, 0.0, 0.04894, 0.2939, 0.134, 0.5, 0.03407, 0.2588, 0.04894, 0.2939, 0.191, 0.5805, 0.134, 0.5, 0.04894, 0.2939, 0.191, 0.5237, 0.191, 0.5805, 0.191, 0.2668, 0.4122, 0.25, 0.4122, 0.4755, 0.191, 0.2668, 0.4122, 0.4755, 0.191, 0.4156, 0.04894, 0.25, 0.191, 0.4156, 0.191, 0.5237, 0.04894, 0.25, 0.04894, 0.2939, 0.0, 0.0, 0.04894, 0.25, 0.191, 0.5237, 0.04894, 0.2939, 0.191, 0.09195, 0.134, 0.0, 0.2929, 0.0, 0.191, 0.09195, 0.2929, 0.0, 0.4122, 0.25, 0.191, 0.09195, 0.4122, 0.25, 0.191, 0.2668, 0.04894, 0.1816, 0.04894, 0.25, 0.0, 0.0, 0.04894, 0.1816, 0.191, 0.2668, 0.191, 0.4156, 0.04894, 0.1816, 0.191, 0.4156, 0.04894, 0.25, 0.04894, 0.09549, 0.0, 0.0, 0.03407, 0.0, 0.04894, 0.09549, 0.03407, 0.0, 0.134, 0.0, 0.04894, 0.09549, 0.04894, 0.1816, 0.0, 0.0, 0.04894, 0.09549, 0.134, 0.0, 0.191, 0.09195, 0.04894, 0.09549, 0.191, 0.09195, 0.191, 0.2668, 0.04894, 0.09549, 0.191, 0.2668, 0.04894, 0.1816, 0.0, 0.9659, 1.0, 1.0, 0.0, 1.0, 0.0, 0.9659, 1.0, 0.9659, 1.0, 1.0, 0.0, 0.866, 1.0, 0.866, 1.0, 0.9659, 0.0, 0.866, 1.0, 0.9659, 0.0, 0.9659, 0.0, 0.7071, 1.0, 0.7071, 1.0, 0.866, 0.0, 0.7071, 1.0, 0.866, 0.0, 0.866, 0.0, 0.5, 1.0, 0.5, 1.0, 0.7071, 0.0, 0.5, 1.0, 0.7071, 0.0, 0.7071, 0.0, 0.2588, 1.0, 0.2588, 1.0, 0.5, 0.0, 0.2588, 1.0, 0.5, 0.0, 0.5, 0.0, 0.0, 1.0, 0.0, 1.0, 0.2588, 0.0, 0.0, 1.0, 0.2588, 0.0, 0.2588, 0.0, 0.0, 1.0, 0.2588, 1.0, 0.0, 0.0, 0.2588, 1.0, 0.5, 1.0, 0.2588, 0.0, 0.2588, 1.0, 0.2588, 0.0, 0.0, 0.0, 0.5, 1.0, 0.7071, 1.0, 0.5, 0.0, 0.5, 1.0, 0.5, 0.0, 0.2588, 0.0, 0.7071, 1.0, 0.7071, 0.0, 0.5, 0.0, 0.866, 1.0, 0.866, 1.0, 0.7071, 0.0, 0.866, 1.0, 0.7071, 0.0, 0.7071, 0.0, 0.9659, 1.0, 0.9659, 1.0, 0.866, 0.0, 0.9659, 1.0, 0.866, 0.0, 0.866, 0.0, 1.0, 1.0, 1.0, 1.0, 0.9659, 0.0, 1.0, 1.0, 0.9659, 0.0, 0.9659, 1.0, 0.03407, 0.0, 0.0, 1.0, 0.0, 1.0, 0.03407, 0.0, 0.03407, 0.0, 0.0, 1.0, 0.134, 0.0, 0.134, 0.0, 0.03407, 1.0, 0.134, 0.0, 0.03407, 1.0, 0.03407, 1.0, 0.2929, 0.0, 0.2929, 0.0, 0.134, 1.0, 0.2929, 0.0, 0.134, 1.0, 0.134, 1.0, 0.5, 0.0, 0.5, 0.0, 0.2929, 1.0, 0.5, 0.0, 0.2929, 1.0, 0.2929, 1.0, 0.7412, 0.0, 0.7412, 0.0, 0.5, 1.0, 0.7412, 0.0, 0.5, 1.0, 0.5, 1.0, 1.0, 0.0, 1.0, 0.0, 0.7412, 1.0, 1.0, 0.0, 0.7412, 1.0, 0.7412, 1.0, 0.03407, 0.0, 0.03407, 0.0, 0.0, 1.0, 0.03407, 0.0, 0.0, 1.0, 0.0, 1.0, 0.134, 0.0, 0.134, 0.0, 0.03407, 1.0, 0.134, 0.0, 0.03407, 1.0, 0.03407, 1.0, 0.2929, 0.0, 0.2929, 0.0, 0.134, 1.0, 0.2929, 0.0, 0.134, 1.0, 0.134, 1.0, 0.5, 0.0, 0.5, 0.0, 0.2929, 1.0, 0.5, 0.0, 0.2929, 1.0, 0.2929, 1.0, 0.7412, 0.0, 0.7412, 0.0, 0.5, 1.0, 0.7412, 0.0, 0.5, 1.0, 0.5, 1.0, 1.0, 0.0, 1.0, 0.0, 0.7412, 1.0, 1.0, 0.0, 0.7412, 1.0, 0.7412, 1.0, 0.0, 0.9737, 0.2588, 0.9737, 0.0, 0.02031, 0.9511, 0.2271, 1.0, 0.2271, 0.9659, 0.02031, 0.9511, 0.2271, 0.9659, 0.2271, 0.866, 0.07362, 0.9511, 0.02031, 0.9511, 0.2271, 0.866, 0.07362, 0.9511, 0.2271, 1.0, 0.02031, 0.9511, 0.1455, 0.9511, 0.2271, 1.0, 0.07362, 0.9511, 0.2271, 0.9511, 0.2271, 1.0, 0.1455, 0.9511, 0.0, 0.809, 0.2271, 0.866, 0.2271, 0.7071, 0.0, 0.809, 0.07362, 0.9511, 0.2271, 0.866, 0.0, 0.809, 0.1455, 0.9511, 0.07362, 0.9511, 0.3088, 0.9511, 0.2271, 1.0, 0.2271, 0.9511, 0.1483, 0.809, 0.1455, 0.9511, 0.0, 0.809, 0.1483, 0.809, 0.2271, 0.9511, 0.1455, 0.9511, 0.3807, 0.9511, 0.2271, 1.0, 0.3088, 0.9511, 0.306, 0.809, 0.2271, 0.9511, 0.1483, 0.809, 0.306, 0.809, 0.3088, 0.9511, 0.2271, 0.9511, 0.01329, 0.5878, 0.2271, 0.7071, 0.2271, 0.5, 0.01329, 0.5878, 0.1483, 0.809, 0.0, 0.809, 0.01329, 0.5878, 0.0, 0.809, 0.2271, 0.7071, 0.434, 0.9511, 0.2271, 1.0, 0.3807, 0.9511, 0.4543, 0.809, 0.3807, 0.9511, 0.3088, 0.9511, 0.4543, 0.809, 0.3088, 0.9511, 0.306, 0.809, 0.2271, 0.5878, 0.306, 0.809, 0.1483, 0.809, 0.2271, 0.5878, 0.1483, 0.809, 0.01329, 0.5878, 0.4623, 0.9511, 0.6136, 0.866, 0.4272, 0.9659, 0.4623, 0.9511, 0.4272, 0.9659, 0.2271, 1.0, 0.4623, 0.9511, 0.2271, 1.0, 0.434, 0.9511, 0.5751, 0.809, 0.3807, 0.9511, 0.4543, 0.809, 0.5751, 0.809, 0.434, 0.9511, 0.3807, 0.9511, 0.441, 0.5878, 0.4543, 0.809, 0.306, 0.809, 0.441, 0.5878, 0.306, 0.809, 0.2271, 0.5878, 0.0995, 0.309, 0.2271, 0.5, 0.2271, 0.2588, 0.0995, 0.309, 0.2271, 0.2588, 0.2271, 0.0, 0.0995, 0.309, 0.01329, 0.5878, 0.2271, 0.5, 0.0995, 0.309, 0.2271, 0.5878, 0.01329, 0.5878, 0.654, 0.809, 0.7736, 0.7071, 0.6136, 0.866, 0.654, 0.809, 0.6136, 0.866, 0.4623, 0.9511, 0.654, 0.809, 0.4623, 0.9511, 0.434, 0.9511, 0.654, 0.809, 0.434, 0.9511, 0.5751, 0.809, 0.629, 0.5878, 0.5751, 0.809, 0.4543, 0.809, 0.629, 0.5878, 0.4543, 0.809, 0.441, 0.5878, 0.3548, 0.309, 0.2271, 0.0, 0.4272, 0.0, 0.3548, 0.309, 0.0995, 0.309, 0.2271, 0.0, 0.3548, 0.309, 0.441, 0.5878, 0.2271, 0.5878, 0.3548, 0.309, 0.2271, 0.5878, 0.0995, 0.309, 0.7686, 0.5878, 0.654, 0.809, 0.5751, 0.809, 0.7686, 0.5878, 0.5751, 0.809, 0.629, 0.5878, 0.5947, 0.309, 0.6136, 0.0, 0.7736, 0.0, 0.5947, 0.309, 0.4272, 0.0, 0.6136, 0.0, 0.5947, 0.309, 0.3548, 0.309, 0.4272, 0.0, 0.5947, 0.309, 0.629, 0.5878, 0.441, 0.5878, 0.5947, 0.309, 0.441, 0.5878, 0.3548, 0.309, 0.8429, 0.5878, 0.8965, 0.5, 0.7736, 0.7071, 0.8429, 0.5878, 0.7736, 0.7071, 0.654, 0.809, 0.8429, 0.5878, 0.654, 0.809, 0.7686, 0.5878, 0.7902, 0.309, 0.7736, 0.0, 0.8965, 0.0, 0.7902, 0.309, 0.5947, 0.309, 0.7736, 0.0, 0.7902, 0.309, 0.7686, 0.5878, 0.629, 0.5878, 0.7902, 0.309, 0.629, 0.5878, 0.5947, 0.309, 0.9178, 0.309, 0.8965, 0.5, 0.8429, 0.5878, 0.9178, 0.309, 0.8429, 0.5878, 0.7686, 0.5878, 0.9178, 0.309, 0.9737, 0.2588, 0.8965, 0.5, 0.9178, 0.309, 0.7686, 0.5878, 0.7902, 0.309, 0.9178, 0.309, 0.8965, 0.0, 0.9737, 0.0, 0.9178, 0.309, 0.9737, 0.0, 0.9737, 0.2588, 0.9178, 0.309, 0.7902, 0.309, 0.8965, 0.0, 0.9753, 0.7412, 1.0, 1.0, 0.9753, 1.0, 0.2742, 0.691, 0.2742, 1.0, 0.2742, 0.7412, 0.2742, 0.691, 0.2742, 0.7412, 0.2742, 0.5, 0.2742, 0.691, 0.4621, 1.0, 0.2742, 1.0, 0.5103, 0.691, 0.6371, 1.0, 0.4621, 1.0, 0.5103, 0.691, 0.4621, 1.0, 0.2742, 0.691, 0.1723, 0.4122, 0.2742, 0.5, 0.2742, 0.2929, 0.1723, 0.4122, 0.2742, 0.691, 0.2742, 0.5, 0.0, 0.191, 0.2742, 0.2929, 0.2742, 0.134, 0.06346, 0.04894, 0.2742, 0.134, 0.2742, 0.03407, 0.7179, 0.691, 0.7874, 1.0, 0.6371, 1.0, 0.7179, 0.691, 0.6371, 1.0, 0.5103, 0.691, 0.3762, 0.4122, 0.5103, 0.691, 0.2742, 0.691, 0.3762, 0.4122, 0.2742, 0.691, 0.1723, 0.4122, 0.1283, 0.191, 0.1723, 0.4122, 0.2742, 0.2929, 0.1283, 0.191, 0.2742, 0.2929, 0.0, 0.191, 0.1024, 0.04894, 0.2742, 0.03407, 0.2742, 0.0, 0.1024, 0.04894, 0.0, 0.191, 0.2742, 0.134, 0.1024, 0.04894, 0.2742, 0.134, 0.06346, 0.04894, 0.1024, 0.04894, 0.06346, 0.04894, 0.2742, 0.03407, 0.872, 0.691, 0.9028, 1.0, 0.7874, 1.0, 0.872, 0.691, 0.9753, 1.0, 0.9028, 1.0, 0.872, 0.691, 0.7874, 1.0, 0.7179, 0.691, 0.5678, 0.4122, 0.7179, 0.691, 0.5103, 0.691, 0.5678, 0.4122, 0.5103, 0.691, 0.3762, 0.4122, 0.2742, 0.191, 0.1723, 0.4122, 0.1283, 0.191, 0.2742, 0.191, 0.3762, 0.4122, 0.1723, 0.4122, 0.1621, 0.04894, 0.1024, 0.04894, 0.2742, 0.0, 0.1621, 0.04894, 0.0, 0.191, 0.1024, 0.04894, 0.1621, 0.04894, 0.1283, 0.191, 0.0, 0.191, 0.954, 0.691, 0.9028, 0.5, 0.9753, 0.7412, 0.954, 0.691, 0.9753, 0.7412, 0.9753, 1.0, 0.954, 0.691, 0.9753, 1.0, 0.872, 0.691, 0.724, 0.4122, 0.7179, 0.691, 0.5678, 0.4122, 0.724, 0.4122, 0.872, 0.691, 0.7179, 0.691, 0.4201, 0.191, 0.5678, 0.4122, 0.3762, 0.4122, 0.4201, 0.191, 0.3762, 0.4122, 0.2742, 0.191, 0.2353, 0.04894, 0.2742, 0.191, 0.1283, 0.191, 0.2353, 0.04894, 0.1621, 0.04894, 0.2742, 0.0, 0.2353, 0.04894, 0.1283, 0.191, 0.1621, 0.04894, 0.826, 0.4122, 0.7874, 0.2929, 0.9028, 0.5, 0.826, 0.4122, 0.9028, 0.5, 0.954, 0.691, 0.826, 0.4122, 0.954, 0.691, 0.872, 0.691, 0.826, 0.4122, 0.872, 0.691, 0.724, 0.4122, 0.5484, 0.191, 0.724, 0.4122, 0.5678, 0.4122, 0.5484, 0.191, 0.5678, 0.4122, 0.4201, 0.191, 0.3132, 0.04894, 0.4201, 0.191, 0.2742, 0.191, 0.3132, 0.04894, 0.2742, 0.191, 0.2353, 0.04894, 0.3132, 0.04894, 0.2353, 0.04894, 0.2742, 0.0, 0.6437, 0.191, 0.826, 0.4122, 0.724, 0.4122, 0.6437, 0.191, 0.724, 0.4122, 0.5484, 0.191, 0.3864, 0.04894, 0.3132, 0.04894, 0.2742, 0.0, 0.3864, 0.04894, 0.5484, 0.191, 0.4201, 0.191, 0.3864, 0.04894, 0.4201, 0.191, 0.3132, 0.04894, 0.6943, 0.191, 0.6371, 0.134, 0.7874, 0.2929, 0.6943, 0.191, 0.7874, 0.2929, 0.826, 0.4122, 0.6943, 0.191, 0.826, 0.4122, 0.6437, 0.191, 0.446, 0.04894, 0.5484, 0.191, 0.3864, 0.04894, 0.446, 0.04894, 0.3864, 0.04894, 0.2742, 0.0, 0.446, 0.04894, 0.6437, 0.191, 0.5484, 0.191, 0.485, 0.04894, 0.6371, 0.134, 0.6943, 0.191, 0.485, 0.04894, 0.6943, 0.191, 0.6437, 0.191, 0.485, 0.04894, 0.446, 0.04894, 0.2742, 0.0, 0.485, 0.04894, 0.6437, 0.191, 0.446, 0.04894, 0.485, 0.04894, 0.2742, 0.0, 0.4621, 0.03407, 0.485, 0.04894, 0.4621, 0.03407, 0.6371, 0.134, 0.0, 0.2588, 1.0, 0.2588, 1.0, 0.0, 0.0, 0.2588, 1.0, 0.0, 0.0, 0.0, 0.0, 0.5, 1.0, 0.5, 1.0, 0.2588, 0.0, 0.5, 1.0, 0.2588, 0.0, 0.2588, 0.0, 0.7071, 1.0, 0.7071, 1.0, 0.5, 0.0, 0.7071, 1.0, 0.5, 0.0, 0.5, 0.0, 0.866, 1.0, 0.866, 1.0, 0.7071, 0.0, 0.866, 1.0, 0.7071, 0.0, 0.7071, 0.0, 0.9659, 1.0, 0.9659, 1.0, 0.866, 0.0, 0.9659, 1.0, 0.866, 0.0, 0.866, 0.0, 1.0, 1.0, 1.0, 1.0, 0.9659, 0.0, 1.0, 1.0, 0.9659, 0.0, 0.9659, 0.0, 0.9535, 0.00292, 0.9767, 0.0007428, 0.9655, 0.0, 0.9535, 0.006385, 0.9864, 0.00292, 0.9767, 0.0, 0.9535, 0.0109, 0.9938, 0.006385, 0.9864, 0.0, 0.9535, 0.01616, 0.9984, 0.0109, 0.9938, 0.0, 0.9535, 0.0218, 1.0, 0.01616, 0.9984, 0.00292, 0.02326, 0.0, 0.04651, 0.0007428, 0.03447, 0.01616, 0.001585, 0.006385, 0.01362, 0.0109, 0.006231, 0.01616, 0.001585, 0.00292, 0.02326, 0.006385, 0.01362, 0.0218, 0.0, 0.0, 0.9535, 0.0, 0.04651, 0.0218, 0.0, 0.0218, 1.0, 0.0, 0.9535, 0.0218, 0.0, 0.0, 0.04651, 0.00292, 0.02326, 0.0218, 0.0, 0.00292, 0.02326, 0.01616, 0.001585, 0.9782, 1.0, 0.0218, 1.0, 0.0218, 0.0, 0.9891, 0.9938, 0.9838, 0.9984, 0.9782, 1.0, 0.9936, 0.9864, 0.9891, 0.9938, 0.9782, 1.0, 0.9971, 0.9767, 0.9936, 0.9864, 0.9782, 1.0, 1.0, 0.9535, 0.9993, 0.9655, 0.9971, 0.9767, 1.0, 0.9535, 0.9971, 0.9767, 0.9782, 1.0, 0.9782, 0.0, 0.9782, 1.0, 0.0218, 0.0, 1.0, 0.04651, 1.0, 0.9535, 0.9782, 1.0, 1.0, 0.04651, 0.9782, 1.0, 0.9782, 0.0, 0.9936, 0.01362, 0.9993, 0.03447, 1.0, 0.04651, 0.9936, 0.01362, 0.9971, 0.02326, 0.9993, 0.03447, 0.9936, 0.01362, 0.9838, 0.001585, 0.9891, 0.006231, 0.9936, 0.01362, 0.9782, 0.0, 0.9838, 0.001585, 0.9936, 0.01362, 1.0, 0.04651, 0.9782, 0.0, 0.9782, 0.0, 1.0, 0.04651, 0.9993, 0.03447, 0.9782, 0.0, 0.9993, 0.03447, 0.9971, 0.02326, 0.9782, 0.0, 0.9971, 0.02326, 0.9936, 0.01362, 0.9782, 0.0, 0.9936, 0.01362, 0.9891, 0.006231, 0.9782, 0.0, 0.9891, 0.006231, 0.9838, 0.001585, 0.9971, 0.9767, 0.9993, 0.9655, 1.0, 0.9535, 0.9782, 1.0, 0.9838, 0.9984, 0.9891, 0.9938, 0.9782, 1.0, 0.9891, 0.9938, 0.9936, 0.9864, 0.9782, 1.0, 0.9936, 0.9864, 0.9971, 0.9767, 0.9782, 1.0, 1.0, 0.9535, 1.0, 0.04651, 0.9782, 1.0, 0.9971, 0.9767, 1.0, 0.9535, 0.9782, 1.0, 1.0, 0.04651, 0.9782, 0.0, 0.0218, 0.0, 0.9782, 1.0, 0.9782, 0.0, 0.0109, 0.006231, 0.0218, 0.0, 0.01616, 0.001585, 0.00292, 0.02326, 0.0109, 0.006231, 0.006385, 0.01362, 0.0, 0.04651, 0.00292, 0.02326, 0.0007428, 0.03447, 0.0, 0.04651, 0.0109, 0.006231, 0.00292, 0.02326, 0.0, 0.04651, 0.0218, 0.0, 0.0109, 0.006231, 0.0218, 1.0, 0.0, 0.04651, 0.0, 0.9535, 0.0218, 1.0, 0.9782, 1.0, 0.0218, 0.0, 0.0218, 1.0, 0.0218, 0.0, 0.0, 0.04651, 0.00292, 0.9767, 0.0, 0.9535, 0.0007428, 0.9655, 0.0109, 0.9938, 0.01616, 0.9984, 0.0218, 1.0, 0.006385, 0.9864, 0.0218, 1.0, 0.0, 0.9535, 0.006385, 0.9864, 0.0, 0.9535, 0.00292, 0.9767, 0.006385, 0.9864, 0.0109, 0.9938, 0.0218, 1.0, 1.0, 1.0, 0.0, 1.0, 0.0, 0.0, 1.0, 1.0, 0.0, 0.0, 1.0, 0.0, 0.0, 0.0, 1.0, 0.03407, 1.0, 0.0, 0.0, 0.03407, 1.0, 0.03407, 0.0, 0.0, 0.0, 0.134, 1.0, 0.134, 1.0, 0.03407, 0.0, 0.134, 1.0, 0.03407, 0.0, 0.03407, 0.0, 0.2929, 1.0, 0.2929, 1.0, 0.134, 0.0, 0.2929, 1.0, 0.134, 0.0, 0.134, 0.0, 0.5, 1.0, 0.5, 1.0, 0.2929, 0.0, 0.5, 1.0, 0.2929, 0.0, 0.2929, 0.0, 0.7412, 1.0, 0.7412, 1.0, 0.5, 0.0, 0.7412, 1.0, 0.5, 0.0, 0.5, 0.0, 1.0, 1.0, 1.0, 1.0, 0.7412, 0.0, 1.0, 1.0, 0.7412, 0.0, 0.7412, 1.0, 1.0, 0.0, 1.0, 0.0, 0.0, 1.0, 1.0, 0.0, 0.0, 1.0, 0.0, 0.0, 0.0, 1.0, 0.2588, 1.0, 0.0, 0.0, 0.2588, 1.0, 0.2588, 0.0, 0.0, 0.0, 0.5, 1.0, 0.5, 1.0, 0.2588, 0.0, 0.5, 1.0, 0.2588, 0.0, 0.2588, 0.0, 0.7071, 1.0, 0.7071, 1.0, 0.5, 0.0, 0.7071, 1.0, 0.5, 0.0, 0.5, 0.0, 0.866, 1.0, 0.866, 1.0, 0.7071, 0.0, 0.866, 1.0, 0.7071, 0.0, 0.7071, 0.0, 0.9659, 1.0, 0.9659, 1.0, 0.866, 0.0, 0.9659, 1.0, 0.866, 0.0, 0.866, 0.0, 1.0, 1.0, 1.0, 1.0, 0.9659, 0.0, 1.0, 1.0, 0.9659, 0.0, 0.9659, 0.0, 1.0, 1.0, 0.0, 0.0, 0.0, 0.0, 1.0, 1.0, 1.0, 1.0, 0.0, 0.0, 0.0, 1.0, 0.2588, 1.0, 0.0, 0.0, 0.2588, 1.0, 0.2588, 0.0, 0.0, 0.0, 0.5, 1.0, 0.5, 1.0, 0.2588, 0.0, 0.5, 1.0, 0.2588, 0.0, 0.2588, 0.0, 0.7071, 1.0, 0.7071, 1.0, 0.5, 0.0, 0.7071, 1.0, 0.5, 0.0, 0.5, 0.0, 0.866, 1.0, 0.866, 1.0, 0.7071, 0.0, 0.866, 1.0, 0.7071, 0.0, 0.7071, 0.0, 0.9659, 1.0, 0.9659, 1.0, 0.866, 0.0, 0.9659, 1.0, 0.866, 0.0, 0.866, 0.0, 1.0, 1.0, 1.0, 1.0, 0.9659, 0.0, 1.0, 1.0, 0.9659, 0.0, 0.9659, 0.0, 1.0, 1.0, 1.0, 1.0, 0.0, 0.0, 1.0, 1.0, 0.0, 0.0, 0.0, 0.0, 1.0, 1.0, 0.9659, 1.0, 1.0, 0.0, 0.9659, 1.0, 0.9659, 0.0, 1.0, 0.0, 0.866, 1.0, 0.866, 1.0, 0.9659, 0.0, 0.866, 1.0, 0.9659, 0.0, 0.9659, 0.0, 0.7071, 1.0, 0.7071, 1.0, 0.866, 0.0, 0.7071, 1.0, 0.866, 0.0, 0.866, 0.0, 0.5, 1.0, 0.5, 1.0, 0.7071, 0.0, 0.5, 1.0, 0.7071, 0.0, 0.7071, 0.0, 0.2588, 1.0, 0.2588, 1.0, 0.5, 0.0, 0.2588, 1.0, 0.5, 0.0, 0.5, 0.0, 0.0, 1.0, 0.0, 1.0, 0.2588, 0.0, 0.0, 1.0, 0.2588, 0.0, 0.2588])
me_shape_9_indexedfaceset_004.materials.append(mat_metal_pins)
me_shape_9_indexedfaceset_004.materials.append(mat_res_ceramic)
me_shape_9_indexedfaceset_004.update()
me_material_preview_mesh = bpy.data.meshes.new('Material_Preview_Mesh')
me_material_preview_mesh.from_pydata([], [], [])
me_material_preview_mesh.update()

# ---- objects
ob_l_1210_3225metric = bpy.data.objects.new('L_1210_3225Metric', me_shape_9_indexedfaceset_004)
ob_material_preview_dummy = bpy.data.objects.new('Material_Preview_Dummy', me_material_preview_mesh)

# ---- transforms, parenting, visibility, modifiers, constraints
ob_l_1210_3225metric.location = (0.0, 0.0, 0.0)
ob_l_1210_3225metric.rotation_euler = (1.571, 0.0, -0.0)
ob_l_1210_3225metric.scale = (2.54, 2.54, 2.54)
ob_material_preview_dummy.location = (0.0, 0.0, 0.0)
ob_material_preview_dummy.hide_select = True
ob_material_preview_dummy.hide_render = True

# ---- collection membership
col_collection.objects.link(ob_l_1210_3225metric)
col_collection.objects.link(ob_material_preview_dummy)

# ---- scene / render settings (as saved in the file)
scene.frame_start = 1; scene.frame_end = 250; scene.frame_set(1)
scene.render.engine = 'BLENDER_EEVEE_NEXT'
scene.cycles.sampling_pattern = 'TABULATED_SOBOL'
scene.cycles.use_light_tree = False
scene.view_settings.view_transform = 'Filmic'
bpy.context.view_layer.update()

# ---- added for rendering (the .blend has no active camera and no usable light): camera, sun
cam_auto = bpy.data.cameras.new('AutoCamera')
cam_auto.lens = 50.0
cam_auto.sensor_width = 36.0
cam_auto.clip_end = 1000.0
ob_auto_camera = bpy.data.objects.new('AutoCamera', cam_auto)
scene.collection.objects.link(ob_auto_camera)
ob_auto_camera.location = (3.91776, -4.70131, 3.7342)
ob_auto_camera.rotation_euler = (1.09748, -7.21219e-08, 0.694738)
scene.camera = ob_auto_camera
light_auto_sun = bpy.data.lights.new('AutoSun', 'SUN')
light_auto_sun.energy = 3.0
light_auto_sun.angle = 0.0523599
ob_auto_sun = bpy.data.objects.new('AutoSun', light_auto_sun)
scene.collection.objects.link(ob_auto_sun)
ob_auto_sun.rotation_euler = (0.872665, 0.174533, 0.523599)
bpy.context.view_layer.update()
